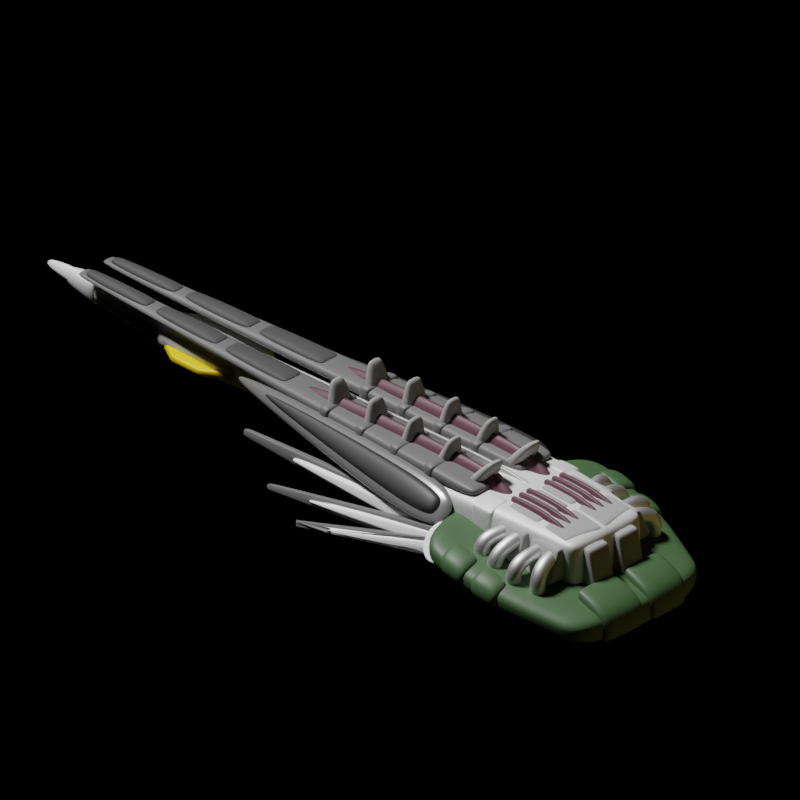 # Source: sunbeam.blend  (saved by Blender 3.0.42; exported with 4.5.12 LTS)
import bpy
from mathutils import Matrix  # noqa: F401  (used for matrix-valued properties, if any)

bpy.ops.wm.read_factory_settings(use_empty=True)
scene = bpy.context.scene
scene.name = 'Scene'

# ---- collections
col_collection = bpy.data.collections.new('Collection'); scene.collection.children.link(col_collection)
col_sunbeam_reference = bpy.data.collections.new('Sunbeam reference'); scene.collection.children.link(col_sunbeam_reference)

# ---- materials (node trees are filled in below, after node groups)
mat_material_009 = bpy.data.materials.new('Material.009')
mat_material_009.alpha_threshold = 0.0
mat_material_009.diffuse_color = (0.1523, 0.1523, 0.1523, 1.0)
mat_material_009.roughness = 0.5
mat_material_009.line_color = (0.0, 0.0, 0.0, 1.0)
mat_material_012 = bpy.data.materials.new('Material.012')
mat_material_012.alpha_threshold = 0.0
mat_material_012.diffuse_color = (0.08353, 0.08353, 0.08353, 1.0)
mat_material_012.roughness = 0.5
mat_material_012.line_color = (0.0, 0.0, 0.0, 1.0)
mat_material = bpy.data.materials.new('Material')
mat_material_002 = bpy.data.materials.new('Material.002')
mat_material_017 = bpy.data.materials.new('Material.017')
mat_material_008 = bpy.data.materials.new('Material.008')
mat_material_011 = bpy.data.materials.new('Material.011')
mat_material_011.alpha_threshold = 0.0
mat_material_011.diffuse_color = (0.2266, 0.2266, 0.2266, 1.0)
mat_material_011.roughness = 0.5
mat_material_011.line_color = (0.0, 0.0, 0.0, 1.0)
mat_material_014 = bpy.data.materials.new('Material.014')
mat_material_014.alpha_threshold = 0.0
mat_material_014.diffuse_color = (0.8, 0.6986, 0.0, 1.0)
mat_material_014.roughness = 0.5
mat_material_014.line_color = (0.0, 0.0, 0.0, 1.0)
mat_material_005 = bpy.data.materials.new('Material.005')
mat_material_006 = bpy.data.materials.new('Material.006')
mat_material_007 = bpy.data.materials.new('Material.007')
mat_material_015 = bpy.data.materials.new('Material.015')
mat_material_015.alpha_threshold = 0.0
mat_material_015.diffuse_color = (0.2668, 0.2668, 0.2668, 1.0)
mat_material_015.roughness = 0.5
mat_material_015.specular_intensity = 0.3584
mat_material_015.line_color = (0.0, 0.0, 0.0, 1.0)
mat_material_016 = bpy.data.materials.new('Material.016')
mat_material_016.alpha_threshold = 0.0
mat_material_016.roughness = 0.5
mat_material_016.line_color = (0.0, 0.0, 0.0, 1.0)
mat_material_013 = bpy.data.materials.new('Material.013')
mat_material_013.alpha_threshold = 0.0
mat_material_013.diffuse_color = (0.2055, 0.3844, 0.1738, 1.0)
mat_material_013.roughness = 0.5
mat_material_013.specular_intensity = 0.323
mat_material_013.line_color = (0.0, 0.0, 0.0, 1.0)

# ---- material node trees
mat_material_009.use_nodes = True; mat_material_009.node_tree.nodes.clear()
_N = mat_material_009.node_tree.nodes; _L = mat_material_009.node_tree.links
n0 = _N.new('ShaderNodeBsdfPrincipled'); n0.name = 'Principled BSDF'; n0.location = (10, 300)
n0.distribution = 'GGX'
n0.subsurface_method = 'RANDOM_WALK_SKIN'
n0.inputs[0].default_value = (0.1473, 0.1473, 0.1473, 1.0)
n0.inputs[3].default_value = 1.45
n0.inputs[27].default_value = (0.0, 0.0, 0.0, 1.0)
n0.inputs[28].default_value = 1.0
n1 = _N.new('ShaderNodeOutputMaterial'); n1.name = 'Material Output'; n1.location = (300, 300)
_L.new(n0.outputs[0], n1.inputs[0])
n1.is_active_output = True
mat_material_012.use_nodes = True; mat_material_012.node_tree.nodes.clear()
_N = mat_material_012.node_tree.nodes; _L = mat_material_012.node_tree.links
n0 = _N.new('ShaderNodeBsdfPrincipled'); n0.name = 'Principled BSDF'; n0.location = (10, 300)
n0.distribution = 'GGX'
n0.subsurface_method = 'RANDOM_WALK_SKIN'
n0.inputs[0].default_value = (0.0578, 0.0578, 0.0578, 1.0)
n0.inputs[2].default_value = 0.6575
n0.inputs[3].default_value = 1.45
n0.inputs[27].default_value = (0.0, 0.0, 0.0, 1.0)
n0.inputs[28].default_value = 1.0
n1 = _N.new('ShaderNodeOutputMaterial'); n1.name = 'Material Output'; n1.location = (300, 300)
_L.new(n0.outputs[0], n1.inputs[0])
n1.is_active_output = True
mat_material.use_nodes = True; mat_material.node_tree.nodes.clear()
_N = mat_material.node_tree.nodes; _L = mat_material.node_tree.links
n0 = _N.new('ShaderNodeBsdfPrincipled'); n0.name = 'Principled BSDF'; n0.location = (10, 300)
n0.distribution = 'GGX'
n0.subsurface_method = 'RANDOM_WALK_SKIN'
n0.inputs[0].default_value = (0.05356, 0.1107, 0.04402, 1.0)
n0.inputs[3].default_value = 1.45
n0.inputs[27].default_value = (0.0, 0.0, 0.0, 1.0)
n0.inputs[28].default_value = 1.0
n1 = _N.new('ShaderNodeOutputMaterial'); n1.name = 'Material Output'; n1.location = (300, 300)
_L.new(n0.outputs[0], n1.inputs[0])
n1.is_active_output = True
mat_material_002.use_nodes = True; mat_material_002.node_tree.nodes.clear()
_N = mat_material_002.node_tree.nodes; _L = mat_material_002.node_tree.links
n0 = _N.new('ShaderNodeBsdfPrincipled'); n0.name = 'Principled BSDF'; n0.location = (10, 300)
n0.distribution = 'GGX'
n0.subsurface_method = 'RANDOM_WALK_SKIN'
n0.inputs[1].default_value = 1.0
n0.inputs[2].default_value = 0.5472
n0.inputs[3].default_value = 1.45
n0.inputs[27].default_value = (0.0, 0.0, 0.0, 1.0)
n0.inputs[28].default_value = 1.0
n1 = _N.new('ShaderNodeOutputMaterial'); n1.name = 'Material Output'; n1.location = (300, 300)
_L.new(n0.outputs[0], n1.inputs[0])
n1.is_active_output = True
mat_material_017.use_nodes = True; mat_material_017.node_tree.nodes.clear()
_N = mat_material_017.node_tree.nodes; _L = mat_material_017.node_tree.links
n0 = _N.new('ShaderNodeBsdfPrincipled'); n0.name = 'Principled BSDF'; n0.location = (10, 300)
n0.distribution = 'GGX'
n0.subsurface_method = 'RANDOM_WALK_SKIN'
n0.inputs[1].default_value = 0.3828
n0.inputs[2].default_value = 0.6094
n0.inputs[3].default_value = 1.45
n0.inputs[13].default_value = 0.0
n0.inputs[27].default_value = (0.0, 0.0, 0.0, 1.0)
n0.inputs[28].default_value = 1.0
n1 = _N.new('ShaderNodeOutputMaterial'); n1.name = 'Material Output'; n1.location = (300, 300)
_L.new(n0.outputs[0], n1.inputs[0])
n1.is_active_output = True
mat_material_008.use_nodes = True; mat_material_008.node_tree.nodes.clear()
_N = mat_material_008.node_tree.nodes; _L = mat_material_008.node_tree.links
n0 = _N.new('ShaderNodeBsdfPrincipled'); n0.name = 'Principled BSDF'; n0.location = (10, 300)
n0.distribution = 'GGX'
n0.subsurface_method = 'RANDOM_WALK_SKIN'
n0.inputs[0].default_value = (0.1574, 0.1574, 0.1574, 1.0)
n0.inputs[2].default_value = 0.2344
n0.inputs[3].default_value = 1.45
n0.inputs[13].default_value = 1.0
n0.inputs[27].default_value = (0.0, 0.0, 0.0, 1.0)
n0.inputs[28].default_value = 1.0
n1 = _N.new('ShaderNodeOutputMaterial'); n1.name = 'Material Output'; n1.location = (300, 300)
_L.new(n0.outputs[0], n1.inputs[0])
n1.is_active_output = True
mat_material_011.use_nodes = True; mat_material_011.node_tree.nodes.clear()
_N = mat_material_011.node_tree.nodes; _L = mat_material_011.node_tree.links
n0 = _N.new('ShaderNodeBsdfPrincipled'); n0.name = 'Principled BSDF'; n0.location = (10, 300)
n0.distribution = 'GGX'
n0.subsurface_method = 'RANDOM_WALK_SKIN'
n0.inputs[0].default_value = (0.03106, 0.03106, 0.03106, 1.0)
n0.inputs[3].default_value = 1.45
n0.inputs[27].default_value = (0.0, 0.0, 0.0, 1.0)
n0.inputs[28].default_value = 1.0
n1 = _N.new('ShaderNodeOutputMaterial'); n1.name = 'Material Output'; n1.location = (300, 300)
_L.new(n0.outputs[0], n1.inputs[0])
n1.is_active_output = True
mat_material_014.use_nodes = True; mat_material_014.node_tree.nodes.clear()
_N = mat_material_014.node_tree.nodes; _L = mat_material_014.node_tree.links
n0 = _N.new('ShaderNodeBsdfPrincipled'); n0.name = 'Principled BSDF'; n0.location = (10, 300)
n0.distribution = 'GGX'
n0.subsurface_method = 'RANDOM_WALK_SKIN'
n0.inputs[0].default_value = (0.8, 0.5688, 0.0, 1.0)
n0.inputs[3].default_value = 1.45
n0.inputs[27].default_value = (0.0, 0.0, 0.0, 1.0)
n0.inputs[28].default_value = 1.0
n1 = _N.new('ShaderNodeOutputMaterial'); n1.name = 'Material Output'; n1.location = (300, 300)
_L.new(n0.outputs[0], n1.inputs[0])
n1.is_active_output = True
mat_material_005.use_nodes = True; mat_material_005.node_tree.nodes.clear()
_N = mat_material_005.node_tree.nodes; _L = mat_material_005.node_tree.links
n0 = _N.new('ShaderNodeBsdfPrincipled'); n0.name = 'Principled BSDF'; n0.location = (10, 300)
n0.distribution = 'GGX'
n0.subsurface_method = 'RANDOM_WALK_SKIN'
n0.inputs[0].default_value = (0.3672, 0.3672, 0.3672, 1.0)
n0.inputs[3].default_value = 1.45
n0.inputs[13].default_value = 0.0
n0.inputs[27].default_value = (0.0, 0.0, 0.0, 1.0)
n0.inputs[28].default_value = 1.0
n1 = _N.new('ShaderNodeOutputMaterial'); n1.name = 'Material Output'; n1.location = (300, 300)
_L.new(n0.outputs[0], n1.inputs[0])
n1.is_active_output = True
mat_material_006.use_nodes = True; mat_material_006.node_tree.nodes.clear()
_N = mat_material_006.node_tree.nodes; _L = mat_material_006.node_tree.links
n0 = _N.new('ShaderNodeBsdfPrincipled'); n0.name = 'Principled BSDF'; n0.location = (10, 300)
n0.distribution = 'GGX'
n0.subsurface_method = 'RANDOM_WALK_SKIN'
n0.inputs[0].default_value = (0.1107, 0.04508, 0.06503, 1.0)
n0.inputs[3].default_value = 1.45
n0.inputs[27].default_value = (0.0, 0.0, 0.0, 1.0)
n0.inputs[28].default_value = 1.0
n1 = _N.new('ShaderNodeOutputMaterial'); n1.name = 'Material Output'; n1.location = (300, 300)
_L.new(n0.outputs[0], n1.inputs[0])
n1.is_active_output = True
mat_material_007.use_nodes = True; mat_material_007.node_tree.nodes.clear()
_N = mat_material_007.node_tree.nodes; _L = mat_material_007.node_tree.links
n0 = _N.new('ShaderNodeBsdfPrincipled'); n0.name = 'Principled BSDF'; n0.location = (10, 300)
n0.distribution = 'GGX'
n0.subsurface_method = 'RANDOM_WALK_SKIN'
n0.inputs[0].default_value = (1.0, 1.0, 1.0, 1.0)
n0.inputs[3].default_value = 1.45
n0.inputs[13].default_value = 0.0
n0.inputs[27].default_value = (0.0, 0.0, 0.0, 1.0)
n0.inputs[28].default_value = 1.0
n1 = _N.new('ShaderNodeOutputMaterial'); n1.name = 'Material Output'; n1.location = (300, 300)
_L.new(n0.outputs[0], n1.inputs[0])
n1.is_active_output = True

# ---- world
world_world = bpy.data.worlds.new('World'); scene.world = world_world
world_world.use_nodes = True; world_world.node_tree.nodes.clear()
_N = world_world.node_tree.nodes; _L = world_world.node_tree.links
n0 = _N.new('ShaderNodeOutputWorld'); n0.name = 'World Output'; n0.location = (300, 300)
n1 = _N.new('ShaderNodeBackground'); n1.name = 'Background'; n1.location = (10, 300)
n1.inputs[0].default_value = (0.0, 0.0, 0.0, 1.0)
_L.new(n1.outputs[0], n0.inputs[0])
n0.is_active_output = True
world_world.color = (0.05088, 0.05088, 0.05088)
world_world.use_sun_shadow = False
world_world.sun_shadow_jitter_overblur = 0.0

# ---- cameras
cam_camera_001 = bpy.data.cameras.new('Camera.001')
cam_camera_001.type = 'ORTHO'
cam_camera_001.clip_end = 100.0
cam_camera_001.lens = 35.0
cam_camera_001.sensor_width = 32.0
cam_camera_001.sensor_height = 18.0
cam_camera_001.ortho_scale = 3.0
cam_camera_001.dof.focus_distance = 0.0
cam_camera_001.dof.aperture_fstop = 128.0

# ---- lights
light_sun = bpy.data.lights.new('Sun', 'SUN')
light_sun.transmission_factor = 0.0
light_sun.angle = 0.1745
light_sun.energy = 4.0
light_sun.shadow_buffer_clip_start = 0.5
light_sun.shadow_soft_size = 1.0
light_sun.shadow_cascade_max_distance = 1000.0
light_sun.cycles.use_multiple_importance_sampling = False
light_sun_001 = bpy.data.lights.new('Sun.001', 'SUN')
light_sun_001.color = (1.0, 0.7819, 0.1966)
light_sun_001.transmission_factor = 0.0
light_sun_001.angle = 1.571
light_sun_001.energy = 0.2
light_sun_001.shadow_soft_size = 0.125

# ---- meshes
me_cube = bpy.data.meshes.new('Cube')
me_cube.from_pydata([(0.02708, -0.2987, -0.428), (0.02708, -0.2987, -0.3632), (0.02694, 1.791, -0.4121), (0.02694, 1.791, -0.3791), (0.2259, -0.2987, -0.428), (0.2259, -0.2987, -0.3632), (0.1019, 1.791, -0.4121), (0.1019, 1.791, -0.3791), (0.03893, -0.4365, -0.4168), (0.03893, -0.4365, -0.3744), (0.2141, -0.4365, -0.3744), (0.2141, -0.4365, -0.4168), (0.02702, 0.6261, -0.421), (0.02702, 0.6261, -0.3702), (0.171, 0.6261, -0.421), (0.171, 0.6261, -0.3702), (0.02699, 1.014, -0.3732), (0.02697, 1.402, -0.3762), (0.125, 1.402, -0.3762), (0.148, 1.014, -0.3732), (0.03729, 1.758, -0.3651), (0.09559, 1.758, -0.3651), (0.04286, 0.6322, -0.3556), (0.1524, 0.6322, -0.3556), (0.04009, 1.02, -0.3586), (0.04007, 1.37, -0.3621), (0.1159, 1.37, -0.3621), (0.1322, 1.02, -0.3586), (0.03731, 1.409, -0.3615), (0.1119, 1.409, -0.3615), (0.04284, 0.9817, -0.3591), (0.1362, 0.9817, -0.3591), (0.03731, 1.408, -0.404), (0.03729, 1.758, -0.4075), (0.09559, 1.758, -0.4075), (0.1362, 0.9814, -0.4016), (0.1524, 0.6319, -0.3981), (0.04286, 0.6319, -0.3981), (0.04284, 0.9814, -0.4016), (0.04009, 1.02, -0.401), (0.04007, 1.37, -0.4046), (0.1119, 1.408, -0.404), (0.1159, 1.37, -0.4046), (0.1322, 1.02, -0.401), (0.02097, 0.161, -0.4448), (0.02097, 0.161, -0.357), (0.02029, 0.2276, -0.4448), (0.02029, 0.2276, -0.357), (0.2062, 0.161, -0.4448), (0.2062, 0.161, -0.357), (0.1995, 0.2276, -0.4448), (0.1995, 0.2276, -0.357), (0.0202, 0.3578, -0.4448), (0.0202, 0.3578, -0.357), (0.01955, 0.4244, -0.4448), (0.01955, 0.4244, -0.357), (0.1974, 0.3578, -0.4448), (0.1974, 0.3578, -0.357), (0.1911, 0.4244, -0.4448), (0.1911, 0.4244, -0.357), (0.02133, -0.03045, -0.4448), (0.02133, -0.03045, -0.357), (0.02061, 0.03618, -0.4448), (0.02061, 0.03618, -0.357), (0.2154, -0.03045, -0.4448), (0.2154, -0.03045, -0.357), (0.2084, 0.03618, -0.4448), (0.2084, 0.03618, -0.357), (0.02133, -0.224, -0.4448), (0.02133, -0.224, -0.357), (0.02057, -0.1574, -0.4448), (0.02057, -0.1574, -0.357), (0.2263, -0.224, -0.4448), (0.2263, -0.224, -0.357), (0.219, -0.1574, -0.4448), (0.219, -0.1574, -0.357)], [], [(12, 13, 16, 17, 3, 2), (2, 3, 7, 6), (14, 15, 5, 4), (5, 1, 9, 10), (12, 14, 4, 0), (15, 13, 1, 5), (11, 10, 9, 8), (4, 5, 10, 11), (1, 0, 8, 9), (0, 4, 11, 8), (19, 16, 13, 15), (2, 6, 14, 12), (6, 7, 18, 19, 15, 14), (0, 1, 13, 12), (7, 3, 17, 18), (18, 17, 16, 19), (31, 23, 22, 30), (21, 29, 28, 20), (26, 27, 24, 25), (35, 38, 37, 36), (34, 33, 32, 41), (42, 40, 39, 43), (25, 24, 39, 40), (23, 31, 35, 36), (31, 30, 38, 35), (29, 21, 34, 41), (22, 23, 36, 37), (26, 25, 40, 42), (20, 28, 32, 33), (27, 26, 42, 43), (30, 22, 37, 38), (24, 27, 43, 39), (21, 20, 33, 34), (28, 29, 41, 32), (44, 45, 47, 46), (46, 47, 51, 50), (50, 51, 49, 48), (48, 49, 45, 44), (46, 50, 48, 44), (51, 47, 45, 49), (52, 53, 55, 54), (54, 55, 59, 58), (58, 59, 57, 56), (56, 57, 53, 52), (54, 58, 56, 52), (59, 55, 53, 57), (60, 61, 63, 62), (62, 63, 67, 66), (66, 67, 65, 64), (64, 65, 61, 60), (62, 66, 64, 60), (67, 63, 61, 65), (68, 69, 71, 70), (70, 71, 75, 74), (74, 75, 73, 72), (72, 73, 69, 68), (70, 74, 72, 68), (75, 71, 69, 73)])
me_cube.polygons.foreach_set('use_smooth', [True] * 58)
me_cube.polygons.foreach_set('material_index', [0, 0, 0, 0, 0, 0, 0, 0, 0, 0, 0, 0, 0, 0, 0, 0, 1, 1, 1, 1, 1, 1, 1, 1, 1, 1, 1, 1, 1, 1, 1, 1, 1, 1, 0, 0, 0, 0, 0, 0, 0, 0, 0, 0, 0, 0, 0, 0, 0, 0, 0, 0, 0, 0, 0, 0, 0, 0])
_uv = me_cube.uv_layers.new(name='UVMap')
_uv.uv.foreach_set('vector', [0.375, 0.1107, 0.625, 0.1107, 0.625, 0.1571, 0.625, 0.2036, 0.625, 0.25, 0.375, 0.25, 0.375, 0.25, 0.625, 0.25, 0.625, 0.5, 0.375, 0.5, 0.375, 0.6393, 0.625, 0.6393, 0.625, 0.75, 0.375, 0.75, 0.625, 0.75, 0.875, 0.75, 0.875, 0.75, 0.625, 0.75, 0.125, 0.6393, 0.375, 0.6393, 0.375, 0.75, 0.125, 0.75, 0.625, 0.6393, 0.875, 0.6393, 0.875, 0.75, 0.625, 0.75, 0.375, 0.75, 0.625, 0.75, 0.625, 1.0, 0.375, 1.0, 0.375, 0.75, 0.625, 0.75, 0.625, 0.75, 0.375, 0.75, 0.625, 0.0, 0.375, 0.0, 0.375, 0.0, 0.625, 0.0, 0.125, 0.75, 0.375, 0.75, 0.375, 0.75, 0.125, 0.75, 0.625, 0.5929, 0.875, 0.5929, 0.875, 0.6393, 0.625, 0.6393, 0.125, 0.5, 0.375, 0.5, 0.375, 0.6393, 0.125, 0.6393, 0.375, 0.5, 0.625, 0.5, 0.625, 0.5464, 0.625, 0.5929, 0.625, 0.6393, 0.375, 0.6393, 0.375, 0.0, 0.625, 0.0, 0.625, 0.1107, 0.375, 0.1107, 0.625, 0.5, 0.875, 0.5, 0.875, 0.5464, 0.625, 0.5464, 0.625, 0.5464, 0.875, 0.5464, 0.875, 0.5929, 0.625, 0.5929, 0.625, 0.5962, 0.625, 0.6393, 0.875, 0.6393, 0.875, 0.5962, 0.625, 0.5033, 0.625, 0.5464, 0.875, 0.5464, 0.875, 0.5033, 0.625, 0.5497, 0.625, 0.5929, 0.875, 0.5929, 0.875, 0.5497, 0.625, 0.5962, 0.875, 0.5962, 0.875, 0.6393, 0.625, 0.6393, 0.625, 0.5033, 0.875, 0.5033, 0.875, 0.5464, 0.625, 0.5464, 0.625, 0.5497, 0.875, 0.5497, 0.875, 0.5929, 0.625, 0.5929, 0.875, 0.5497, 0.875, 0.5929, 0.875, 0.5929, 0.875, 0.5497, 0.625, 0.6393, 0.625, 0.5962, 0.625, 0.5962, 0.625, 0.6393, 0.625, 0.5962, 0.875, 0.5962, 0.875, 0.5962, 0.625, 0.5962, 0.625, 0.5464, 0.625, 0.5033, 0.625, 0.5033, 0.625, 0.5464, 0.875, 0.6393, 0.625, 0.6393, 0.625, 0.6393, 0.875, 0.6393, 0.625, 0.5497, 0.875, 0.5497, 0.875, 0.5497, 0.625, 0.5497, 0.875, 0.5033, 0.875, 0.5464, 0.875, 0.5464, 0.875, 0.5033, 0.625, 0.5929, 0.625, 0.5497, 0.625, 0.5497, 0.625, 0.5929, 0.875, 0.5962, 0.875, 0.6393, 0.875, 0.6393, 0.875, 0.5962, 0.875, 0.5929, 0.625, 0.5929, 0.625, 0.5929, 0.875, 0.5929, 0.625, 0.5033, 0.875, 0.5033, 0.875, 0.5033, 0.625, 0.5033, 0.875, 0.5464, 0.625, 0.5464, 0.625, 0.5464, 0.875, 0.5464, 0.375, 0.0, 0.625, 0.0, 0.625, 0.25, 0.375, 0.25, 0.375, 0.25, 0.625, 0.25, 0.625, 0.5, 0.375, 0.5, 0.375, 0.5, 0.625, 0.5, 0.625, 0.75, 0.375, 0.75, 0.375, 0.75, 0.625, 0.75, 0.625, 1.0, 0.375, 1.0, 0.125, 0.5, 0.375, 0.5, 0.375, 0.75, 0.125, 0.75, 0.625, 0.5, 0.875, 0.5, 0.875, 0.75, 0.625, 0.75, 0.375, 0.0, 0.625, 0.0, 0.625, 0.25, 0.375, 0.25, 0.375, 0.25, 0.625, 0.25, 0.625, 0.5, 0.375, 0.5, 0.375, 0.5, 0.625, 0.5, 0.625, 0.75, 0.375, 0.75, 0.375, 0.75, 0.625, 0.75, 0.625, 1.0, 0.375, 1.0, 0.125, 0.5, 0.375, 0.5, 0.375, 0.75, 0.125, 0.75, 0.625, 0.5, 0.875, 0.5, 0.875, 0.75, 0.625, 0.75, 0.375, 0.0, 0.625, 0.0, 0.625, 0.25, 0.375, 0.25, 0.375, 0.25, 0.625, 0.25, 0.625, 0.5, 0.375, 0.5, 0.375, 0.5, 0.625, 0.5, 0.625, 0.75, 0.375, 0.75, 0.375, 0.75, 0.625, 0.75, 0.625, 1.0, 0.375, 1.0, 0.125, 0.5, 0.375, 0.5, 0.375, 0.75, 0.125, 0.75, 0.625, 0.5, 0.875, 0.5, 0.875, 0.75, 0.625, 0.75, 0.375, 0.0, 0.625, 0.0, 0.625, 0.25, 0.375, 0.25, 0.375, 0.25, 0.625, 0.25, 0.625, 0.5, 0.375, 0.5, 0.375, 0.5, 0.625, 0.5, 0.625, 0.75, 0.375, 0.75, 0.375, 0.75, 0.625, 0.75, 0.625, 1.0, 0.375, 1.0, 0.125, 0.5, 0.375, 0.5, 0.375, 0.75, 0.125, 0.75, 0.625, 0.5, 0.875, 0.5, 0.875, 0.75, 0.625, 0.75])
me_cube.materials.append(mat_material_009)
me_cube.materials.append(mat_material_012)
me_cube.use_remesh_fix_poles = True
me_cube.use_remesh_preserve_attributes = False
me_cube.update()
me_cube_002 = bpy.data.meshes.new('Cube.002')
me_cube_002.from_pydata([(-0.4704, -0.4974, -0.4884), (0.4704, -0.4974, -0.6454), (-0.4704, -0.4974, -0.5693), (0.4704, -0.4974, -0.5693), (0.4704, -0.4974, -0.4884), (-0.4704, -0.4974, -0.6454), (-0.3617, -1.015, -0.7572), (-0.3617, -1.015, -0.6115), (0.3617, -1.015, -0.7572), (0.3617, -1.015, -0.6115), (-0.3617, -1.015, -0.6812), (0.3617, -1.015, -0.6812), (-0.3202, -1.143, -0.703), (-0.4396, -0.3327, -0.5112), (0.4396, -0.3327, -0.5112), (0.3202, -1.143, -0.703), (0.4396, -0.3327, -0.4563), (0.4396, -0.3327, -0.6185), (0.3202, -1.143, -0.648), (0.3202, -1.143, -0.779), (-0.4396, -0.3327, -0.4563), (-0.4396, -0.3327, -0.6185), (-0.3202, -1.143, -0.648), (-0.3202, -1.143, -0.779), (-0.448, -0.7855, -0.5551), (0.448, -0.7855, -0.7064), (-0.448, -0.7855, -0.6304), (-0.448, -0.7855, -0.7064), (0.448, -0.7855, -0.5551), (0.448, -0.7855, -0.6304)], [], [(17, 14, 3, 1), (16, 20, 0, 4), (21, 17, 1, 5), (14, 16, 4, 3), (27, 26, 2, 5), (26, 24, 0, 2), (25, 29, 11, 8), (23, 12, 10, 6), (28, 24, 7, 9), (27, 25, 8, 6), (29, 28, 9, 11), (12, 22, 7, 10), (19, 15, 12, 23), (8, 11, 15, 19), (21, 13, 14, 17), (5, 2, 13, 21), (9, 7, 22, 18), (6, 8, 19, 23), (15, 18, 22, 12), (11, 9, 18, 15), (13, 20, 16, 14), (2, 0, 20, 13), (3, 4, 28, 29), (5, 1, 25, 27), (4, 0, 24, 28), (1, 3, 29, 25), (10, 7, 24, 26), (6, 10, 26, 27)])
me_cube_002.polygons.foreach_set('use_smooth', [True] * 28)
_uv = me_cube_002.uv_layers.new(name='UVMap')
_uv.uv.foreach_set('vector', [0.375, 0.75, 0.5, 0.75, 0.5, 0.8125, 0.375, 0.8125, 0.375, 0.0, 0.625, 0.0, 0.625, 0.0625, 0.375, 0.0625, 0.375, 0.25, 0.625, 0.25, 0.625, 0.3125, 0.375, 0.3125, 0.5, 0.75, 0.625, 0.75, 0.625, 0.8125, 0.5, 0.8125, 0.625, 0.6562, 0.75, 0.6562, 0.75, 0.6875, 0.625, 0.6875, 0.75, 0.6562, 0.875, 0.6562, 0.875, 0.6875, 0.75, 0.6875, 0.375, 0.8437, 0.5, 0.8438, 0.5, 0.875, 0.375, 0.875, 0.625, 0.5, 0.75, 0.5, 0.75, 0.625, 0.625, 0.625, 0.375, 0.09375, 0.625, 0.09375, 0.625, 0.125, 0.375, 0.125, 0.375, 0.3438, 0.625, 0.3438, 0.625, 0.375, 0.375, 0.375, 0.5, 0.8438, 0.625, 0.8438, 0.625, 0.875, 0.5, 0.875, 0.75, 0.5, 0.875, 0.5, 0.875, 0.625, 0.75, 0.625, 0.375, 0.5, 0.5, 0.5, 0.5, 0.75, 0.375, 0.75, 0.375, 0.875, 0.5, 0.875, 0.5, 1.0, 0.375, 1.0, 0.125, 0.5, 0.25, 0.5, 0.25, 0.75, 0.125, 0.75, 0.625, 0.6875, 0.75, 0.6875, 0.75, 0.75, 0.625, 0.75, 0.375, 0.125, 0.625, 0.125, 0.625, 0.25, 0.375, 0.25, 0.375, 0.375, 0.625, 0.375, 0.625, 0.5, 0.375, 0.5, 0.5, 0.5, 0.625, 0.5, 0.625, 0.75, 0.5, 0.75, 0.5, 0.875, 0.625, 0.875, 0.625, 1.0, 0.5, 1.0, 0.25, 0.5, 0.375, 0.5, 0.375, 0.75, 0.25, 0.75, 0.75, 0.6875, 0.875, 0.6875, 0.875, 0.75, 0.75, 0.75, 0.5, 0.8125, 0.625, 0.8125, 0.625, 0.8438, 0.5, 0.8438, 0.375, 0.3125, 0.625, 0.3125, 0.625, 0.3438, 0.375, 0.3438, 0.375, 0.0625, 0.625, 0.0625, 0.625, 0.09375, 0.375, 0.09375, 0.375, 0.8125, 0.5, 0.8125, 0.5, 0.8438, 0.375, 0.8437, 0.75, 0.625, 0.875, 0.625, 0.875, 0.6562, 0.75, 0.6562, 0.625, 0.625, 0.75, 0.625, 0.75, 0.6562, 0.625, 0.6562])
me_cube_002.materials.append(mat_material)
me_cube_002.materials.append(mat_material_002)
me_cube_002.use_remesh_fix_poles = True
me_cube_002.use_remesh_preserve_attributes = False
me_cube_002.update()
me_cube_014 = bpy.data.meshes.new('Cube.014')
me_cube_014.from_pydata([(-0.2006, -0.9458, -0.678), (-0.2006, -0.9458, -0.4159), (-0.2502, -0.4858, -0.678), (-0.2502, -0.4858, -0.3868), (0.2006, -0.9458, -0.678), (0.2006, -0.9458, -0.4159), (0.2502, -0.4858, -0.678), (0.2502, -0.4858, -0.3868), (-0.2502, -0.1545, -0.4216), (-0.2502, -0.1545, -0.678), (0.2502, -0.1545, -0.678), (0.2502, -0.1545, -0.4216), (-0.06419, 0.1171, -0.4216), (-0.06419, 0.1171, -0.678), (0.06419, 0.1171, -0.678), (0.06419, 0.1171, -0.4216), (-0.06419, 0.2887, -0.4216), (-0.06419, 0.2887, -0.678), (0.06419, 0.2887, -0.678), (0.06419, 0.2887, -0.4216), (-0.06419, 0.6117, -0.4408), (-0.06419, 0.6117, -0.5854), (0.06419, 0.6117, -0.5854), (0.06419, 0.6117, -0.4408), (-0.04024, 1.672, -0.4408), (-0.04024, 1.672, -0.5619), (0.04024, 1.672, -0.5619), (0.04024, 1.672, -0.4408), (-0.06419, 1.393, -0.5802), (0.06419, 1.393, -0.5802), (0.06419, 1.393, -0.4408), (-0.06419, 1.393, -0.4408), (0.06419, 0.891, -0.5836), (-0.06419, 0.891, -0.4408), (-0.06419, 0.891, -0.5836), (0.06419, 0.891, -0.4408), (-0.1195, 0.9475, -0.5169), (-0.1195, 1.337, -0.5169), (0.1195, 0.9475, -0.4408), (0.1195, 1.337, -0.4408), (0.1195, 1.337, -0.5169), (-0.1195, 1.337, -0.4408), (0.1195, 0.9475, -0.5169), (-0.1195, 0.9475, -0.4408), (-0.03053, 2.039, -0.4506), (-0.03053, 2.039, -0.5084), (0.03053, 2.039, -0.5084), (0.03053, 2.039, -0.4506), (-0.05629, 1.737, -0.5609), (-0.05629, 1.737, -0.4313), (-0.03301, 1.944, -0.5273), (-0.03301, 1.944, -0.4481), (0.05629, 1.737, -0.5609), (0.05629, 1.737, -0.4313), (0.03301, 1.944, -0.5273), (0.03301, 1.944, -0.4481)], [], [(0, 1, 3, 2), (7, 6, 10, 11), (6, 7, 5, 4), (4, 5, 1, 0), (2, 6, 4, 0), (7, 3, 1, 5), (8, 11, 15, 12), (6, 2, 9, 10), (3, 7, 11, 8), (2, 3, 8, 9), (15, 14, 18, 19), (9, 8, 12, 13), (11, 10, 14, 15), (10, 9, 13, 14), (16, 19, 23, 20), (14, 13, 17, 18), (12, 15, 19, 16), (13, 12, 16, 17), (29, 28, 25, 26), (17, 16, 20, 21), (19, 18, 22, 23), (18, 17, 21, 22), (24, 27, 47, 44), (31, 30, 27, 24), (28, 31, 24, 25), (30, 29, 26, 27), (29, 30, 39, 40), (35, 32, 42, 38), (33, 35, 30, 31), (32, 34, 28, 29), (22, 21, 34, 32), (20, 23, 35, 33), (21, 20, 33, 34), (23, 22, 32, 35), (38, 42, 40, 39), (36, 43, 41, 37), (30, 35, 38, 39), (28, 34, 36, 37), (33, 31, 41, 43), (31, 28, 37, 41), (34, 33, 43, 36), (32, 29, 40, 42), (45, 44, 47, 46), (25, 24, 44, 45), (27, 26, 46, 47), (26, 25, 45, 46), (48, 49, 51, 50), (50, 51, 55, 54), (54, 55, 53, 52), (52, 53, 49, 48), (50, 54, 52, 48), (55, 51, 49, 53)])
me_cube_014.polygons.foreach_set('use_smooth', [True] * 52)
_uv = me_cube_014.uv_layers.new(name='UVMap')
_uv.uv.foreach_set('vector', [0.375, 0.0, 0.625, 0.0, 0.625, 0.25, 0.375, 0.25, 0.625, 0.5, 0.375, 0.5, 0.375, 0.5, 0.625, 0.5, 0.375, 0.5, 0.625, 0.5, 0.625, 0.75, 0.375, 0.75, 0.375, 0.75, 0.625, 0.75, 0.625, 1.0, 0.375, 1.0, 0.125, 0.5, 0.375, 0.5, 0.375, 0.75, 0.125, 0.75, 0.625, 0.5, 0.875, 0.5, 0.875, 0.75, 0.625, 0.75, 0.875, 0.5, 0.625, 0.5, 0.625, 0.5, 0.875, 0.5, 0.375, 0.5, 0.125, 0.5, 0.125, 0.5, 0.375, 0.5, 0.875, 0.5, 0.625, 0.5, 0.625, 0.5, 0.875, 0.5, 0.375, 0.25, 0.625, 0.25, 0.625, 0.25, 0.375, 0.25, 0.625, 0.5, 0.375, 0.5, 0.375, 0.5, 0.625, 0.5, 0.375, 0.25, 0.625, 0.25, 0.625, 0.25, 0.375, 0.25, 0.625, 0.5, 0.375, 0.5, 0.375, 0.5, 0.625, 0.5, 0.375, 0.5, 0.125, 0.5, 0.125, 0.5, 0.375, 0.5, 0.875, 0.5, 0.625, 0.5, 0.625, 0.5, 0.875, 0.5, 0.375, 0.5, 0.125, 0.5, 0.125, 0.5, 0.375, 0.5, 0.875, 0.5, 0.625, 0.5, 0.625, 0.5, 0.875, 0.5, 0.375, 0.25, 0.625, 0.25, 0.625, 0.25, 0.375, 0.25, 0.375, 0.5, 0.125, 0.5, 0.125, 0.5, 0.375, 0.5, 0.375, 0.25, 0.625, 0.25, 0.625, 0.25, 0.375, 0.25, 0.625, 0.5, 0.375, 0.5, 0.375, 0.5, 0.625, 0.5, 0.375, 0.5, 0.125, 0.5, 0.125, 0.5, 0.375, 0.5, 0.875, 0.5, 0.625, 0.5, 0.625, 0.5, 0.875, 0.5, 0.875, 0.5, 0.625, 0.5, 0.625, 0.5, 0.875, 0.5, 0.375, 0.25, 0.625, 0.25, 0.625, 0.25, 0.375, 0.25, 0.625, 0.5, 0.375, 0.5, 0.375, 0.5, 0.625, 0.5, 0.375, 0.5, 0.625, 0.5, 0.625, 0.5, 0.375, 0.5, 0.625, 0.5, 0.375, 0.5, 0.375, 0.5, 0.625, 0.5, 0.875, 0.5, 0.625, 0.5, 0.625, 0.5, 0.875, 0.5, 0.375, 0.5, 0.125, 0.5, 0.125, 0.5, 0.375, 0.5, 0.375, 0.5, 0.125, 0.5, 0.125, 0.5, 0.375, 0.5, 0.875, 0.5, 0.625, 0.5, 0.625, 0.5, 0.875, 0.5, 0.375, 0.25, 0.625, 0.25, 0.625, 0.25, 0.375, 0.25, 0.625, 0.5, 0.375, 0.5, 0.375, 0.5, 0.625, 0.5, 0.625, 0.5, 0.375, 0.5, 0.375, 0.5, 0.625, 0.5, 0.375, 0.25, 0.625, 0.25, 0.625, 0.25, 0.375, 0.25, 0.625, 0.5, 0.625, 0.5, 0.625, 0.5, 0.625, 0.5, 0.125, 0.5, 0.125, 0.5, 0.125, 0.5, 0.125, 0.5, 0.875, 0.5, 0.875, 0.5, 0.875, 0.5, 0.875, 0.5, 0.625, 0.25, 0.375, 0.25, 0.375, 0.25, 0.625, 0.25, 0.375, 0.25, 0.625, 0.25, 0.625, 0.25, 0.375, 0.25, 0.375, 0.5, 0.375, 0.5, 0.375, 0.5, 0.375, 0.5, 0.375, 0.25, 0.625, 0.25, 0.625, 0.5, 0.375, 0.5, 0.375, 0.25, 0.625, 0.25, 0.625, 0.25, 0.375, 0.25, 0.625, 0.5, 0.375, 0.5, 0.375, 0.5, 0.625, 0.5, 0.375, 0.5, 0.125, 0.5, 0.125, 0.5, 0.375, 0.5, 0.375, 0.0, 0.625, 0.0, 0.625, 0.25, 0.375, 0.25, 0.375, 0.25, 0.625, 0.25, 0.625, 0.5, 0.375, 0.5, 0.375, 0.5, 0.625, 0.5, 0.625, 0.75, 0.375, 0.75, 0.375, 0.75, 0.625, 0.75, 0.625, 1.0, 0.375, 1.0, 0.125, 0.5, 0.375, 0.5, 0.375, 0.75, 0.125, 0.75, 0.625, 0.5, 0.875, 0.5, 0.875, 0.75, 0.625, 0.75])
me_cube_014.materials.append(mat_material_017)
me_cube_014.use_remesh_fix_poles = True
me_cube_014.use_remesh_preserve_attributes = False
me_cube_014.update()
me_cube_017 = bpy.data.meshes.new('Cube.017')
me_cube_017.from_pydata([(0.0482, 0.8924, -0.04137), (0.0482, 0.8924, -0.1053), (0.08656, 0.8924, -0.04137), (0.08656, 0.8924, -0.1053), (0.03288, 0.6585, -0.02792), (0.03288, 0.6585, -0.08773), (0.05748, 0.6585, -0.02792), (0.05748, 0.6585, -0.08773), (0.05748, 0.6585, -0.07701), (0.05748, 0.6585, -0.03864), (0.03288, 0.6585, -0.07701), (0.03288, 0.6585, -0.03864), (-0.08546, -0.4387, -0.03022), (-0.1768, -0.3599, 0.02205), (-0.08546, -0.4387, -0.04053), (-0.1768, -0.3599, -0.06127), (-0.03102, -0.4387, -0.03022), (0.08654, -0.3599, 0.02205), (-0.03102, -0.4387, -0.04053), (0.08654, -0.3599, -0.06127), (-0.03193, -0.3953, -0.0006923), (0.01897, -0.3352, 0.03648), (-0.07298, -0.3953, -0.0006923), (-0.1175, -0.3352, 0.03648), (-0.07298, -0.3953, -0.02364), (-0.1175, -0.3352, -0.04479), (-0.03193, -0.3953, -0.02364), (0.01897, -0.3352, -0.04479), (-0.03193, -0.3953, -0.01586), (0.01897, -0.3352, -0.03022), (0.01897, -0.3352, -0.005318), (-0.03193, -0.3953, -0.03571), (-0.1175, -0.3352, -0.03022), (-0.07298, -0.3953, -0.01586), (-0.07298, -0.3953, -0.03571), (-0.1175, -0.3352, -0.005318)], [], [(16, 18, 14, 12), (0, 1, 3, 2), (3, 1, 15, 19), (13, 15, 1, 0), (2, 3, 19, 17), (11, 9, 6, 4), (7, 5, 25, 27), (10, 32, 25, 5), (31, 34, 22, 20), (4, 6, 21, 23), (8, 10, 5, 7), (35, 11, 4, 23), (29, 8, 7, 27), (9, 30, 21, 6), (31, 28, 33, 34), (9, 8, 29, 30), (35, 32, 10, 11), (11, 10, 8, 9), (21, 30, 31, 20), (25, 32, 33, 24), (35, 23, 22, 34), (33, 28, 26, 24), (12, 14, 15, 13), (18, 16, 17, 19), (13, 17, 16, 12), (19, 15, 14, 18), (23, 21, 20, 22), (27, 25, 24, 26), (28, 31, 30, 29), (34, 33, 32, 35), (0, 2, 17, 13), (26, 28, 29, 27)])
me_cube_017.polygons.foreach_set('use_smooth', [True] * 32)
me_cube_017.polygons.foreach_set('material_index', [0, 0, 0, 0, 0, 1, 1, 1, 1, 1, 1, 1, 1, 1, 1, 1, 1, 1, 1, 1, 1, 1, 0, 0, 0, 0, 1, 1, 1, 1, 0, 1])
_uv = me_cube_017.uv_layers.new(name='UVMap')
_uv.uv.foreach_set('vector', [0.4078, 0.7579, 0.5922, 0.7579, 0.5922, 0.9921, 0.4078, 0.9921, 0.375, 0.25, 0.625, 0.25, 0.625, 0.5, 0.375, 0.5, 0.625, 0.5, 0.875, 0.5, 0.875, 0.749, 0.625, 0.749, 0.375, 0.001035, 0.625, 0.001035, 0.625, 0.25, 0.375, 0.25, 0.375, 0.5, 0.625, 0.5, 0.625, 0.749, 0.375, 0.749, 0.375, 0.25, 0.375, 0.5, 0.375, 0.5, 0.375, 0.25, 0.625, 0.5, 0.875, 0.5, 0.9155, 0.8079, 0.6317, 0.7474, 0.625, 0.25, 0.6366, -0.05794, 0.6366, -0.05794, 0.625, 0.25, 0.3956, 0.7603, 0.3956, 1.03, 0.3683, 1.03, 0.3683, 0.7603, 0.125, 0.5, 0.375, 0.5, 0.3683, 0.7474, 0.08453, 0.8079, 0.625, 0.5, 0.625, 0.25, 0.625, 0.25, 0.625, 0.5, 0.3634, -0.05794, 0.375, 0.25, 0.375, 0.25, 0.3634, -0.05793, 0.6317, 0.7474, 0.625, 0.5, 0.625, 0.5, 0.6317, 0.7474, 0.375, 0.5, 0.3683, 0.7474, 0.3683, 0.7474, 0.375, 0.5, 0.3956, 0.7603, 0.6044, 0.7603, 0.6044, 1.03, 0.3956, 1.03, 0.375, 0.5, 0.625, 0.5, 0.6317, 0.7474, 0.3683, 0.7474, 0.3634, -0.05794, 0.6366, -0.05794, 0.625, 0.25, 0.375, 0.25, 0.375, 0.25, 0.625, 0.25, 0.625, 0.5, 0.375, 0.5, 0.3683, 0.7474, 0.3683, 0.7474, 0.3956, 0.7603, 0.3683, 0.7603, 0.6317, 1.042, 0.633, 1.04, 0.6317, 1.03, 0.6317, 1.03, 0.3683, 1.042, 0.3683, 1.042, 0.3683, 1.03, 0.3683, 1.03, 0.6044, 1.03, 0.6044, 0.7603, 0.6317, 0.7603, 0.6317, 1.03, 0.4078, 0.9921, 0.5922, 0.9921, 0.625, 1.0, 0.3765, 1.0, 0.5922, 0.7579, 0.4078, 0.7579, 0.375, 0.749, 0.625, 0.749, 0.375, 0.9988, 0.375, 0.75, 0.4078, 0.7579, 0.4078, 0.9921, 0.625, 0.75, 0.625, 0.9988, 0.5922, 0.9921, 0.5922, 0.7579, 0.3683, 1.04, 0.3683, 0.7487, 0.3683, 0.7603, 0.3683, 1.03, 0.6317, 0.7487, 0.6317, 1.04, 0.6317, 1.03, 0.6317, 0.7603, 0.6044, 0.7603, 0.3956, 0.7603, 0.3683, 0.7474, 0.6317, 0.7474, 0.3956, 1.03, 0.6044, 1.03, 0.6317, 1.042, 0.3699, 1.042, 0.125, 0.5, 0.375, 0.5, 0.375, 0.749, 0.125, 0.749, 0.6317, 0.7603, 0.6044, 0.7603, 0.6317, 0.7474, 0.6317, 0.7474])
me_cube_017.materials.append(mat_material_008)
me_cube_017.materials.append(mat_material_011)
me_cube_017.use_remesh_fix_poles = True
me_cube_017.use_remesh_preserve_attributes = False
me_cube_017.update()
me_cube_023 = bpy.data.meshes.new('Cube.023')
me_cube_023.from_pydata([(-0.1601, 1.075, -0.5278), (-0.1601, 1.075, -0.4902), (-0.1601, 1.226, -0.5278), (-0.1601, 1.226, -0.4902), (-0.07545, 0.9352, -0.5342), (-0.07545, 0.9352, -0.4838), (-0.07545, 1.366, -0.5342), (-0.07545, 1.366, -0.4838)], [], [(0, 1, 3, 2), (2, 3, 7, 6), (6, 7, 5, 4), (4, 5, 1, 0), (2, 6, 4, 0), (7, 3, 1, 5)])
me_cube_023.polygons.foreach_set('use_smooth', [True] * 6)
_uv = me_cube_023.uv_layers.new(name='UVMap')
_uv.uv.foreach_set('vector', [0.375, 0.0, 0.625, 0.0, 0.625, 0.25, 0.375, 0.25, 0.375, 0.25, 0.625, 0.25, 0.625, 0.5, 0.375, 0.5, 0.375, 0.5, 0.625, 0.5, 0.625, 0.75, 0.375, 0.75, 0.375, 0.75, 0.625, 0.75, 0.625, 1.0, 0.375, 1.0, 0.125, 0.5, 0.375, 0.5, 0.375, 0.75, 0.125, 0.75, 0.625, 0.5, 0.875, 0.5, 0.875, 0.75, 0.625, 0.75])
me_cube_023.materials.append(mat_material_014)
me_cube_023.use_remesh_fix_poles = True
me_cube_023.use_remesh_preserve_attributes = False
me_cube_023.update()
me_cube_025 = bpy.data.meshes.new('Cube.025')
me_cube_025.from_pydata([(-0.162, -0.02208, -0.4049), (-0.1334, -0.03045, -0.2768), (-0.162, 0.03465, -0.3961), (-0.1334, 0.003815, -0.2715), (-0.03793, -0.02208, -0.4049), (-0.06651, -0.03045, -0.2768), (-0.03793, 0.03465, -0.3961), (-0.06651, 0.003815, -0.2715), (-0.1654, 0.1662, -0.4005), (-0.1353, 0.1807, -0.273), (-0.1654, 0.2236, -0.4019), (-0.1353, 0.2154, -0.2738), (-0.03447, 0.1662, -0.4005), (-0.06465, 0.1807, -0.273), (-0.03447, 0.2236, -0.4019), (-0.06465, 0.2154, -0.2738), (-0.1742, -0.3873, -0.4141), (-0.14, -0.4562, -0.3058), (-0.1742, -0.3418, -0.3791), (-0.14, -0.4287, -0.2847), (-0.02568, -0.3873, -0.4141), (-0.05991, -0.4562, -0.3058), (-0.02568, -0.3418, -0.3791), (-0.05991, -0.4287, -0.2847), (-0.1595, -0.2101, -0.4071), (-0.1321, -0.2406, -0.2824), (-0.1595, -0.1557, -0.3885), (-0.1321, -0.2077, -0.2712), (-0.0404, -0.2101, -0.4071), (-0.06785, -0.2406, -0.2824), (-0.0404, -0.1557, -0.3885), (-0.06785, -0.2077, -0.2712), (-0.1624, 0.3589, -0.3964), (-0.1336, 0.3885, -0.2716), (-0.1624, 0.4157, -0.4047), (-0.1336, 0.4228, -0.2765), (-0.03753, 0.3589, -0.3964), (-0.0663, 0.3885, -0.2716), (-0.03753, 0.4157, -0.4047), (-0.0663, 0.4228, -0.2765), (-0.1437, -0.3287, -0.4212), (-0.1185, -0.3287, -0.3356), (-0.1437, 0.3287, -0.3871), (-0.1185, 0.3287, -0.3356), (-0.05551, -0.3287, -0.4212), (-0.08065, -0.3287, -0.3356), (-0.05551, 0.3287, -0.3871), (-0.08065, 0.3287, -0.3356), (-0.1242, 0.6062, -0.3759), (-0.1494, 0.6062, -0.4273), (-0.06121, 0.6062, -0.4273), (-0.08634, 0.6062, -0.3759), (-0.1437, -0.45, -0.4385), (-0.1185, -0.45, -0.3529), (-0.08065, -0.45, -0.3529), (-0.05551, -0.45, -0.4385), (-0.1437, -0.5521, -0.4672), (-0.1185, -0.5521, -0.4157), (-0.08065, -0.5521, -0.4157), (-0.05551, -0.5521, -0.4672)], [], [(0, 1, 3, 2), (2, 3, 7, 6), (6, 7, 5, 4), (4, 5, 1, 0), (2, 6, 4, 0), (7, 3, 1, 5), (8, 9, 11, 10), (10, 11, 15, 14), (14, 15, 13, 12), (12, 13, 9, 8), (10, 14, 12, 8), (15, 11, 9, 13), (16, 17, 19, 18), (18, 19, 23, 22), (22, 23, 21, 20), (20, 21, 17, 16), (18, 22, 20, 16), (23, 19, 17, 21), (24, 25, 27, 26), (26, 27, 31, 30), (30, 31, 29, 28), (28, 29, 25, 24), (26, 30, 28, 24), (31, 27, 25, 29), (32, 33, 35, 34), (34, 35, 39, 38), (38, 39, 37, 36), (36, 37, 33, 32), (34, 38, 36, 32), (39, 35, 33, 37), (40, 41, 43, 42), (42, 43, 48, 49), (46, 47, 45, 44), (41, 40, 52, 53), (42, 46, 44, 40), (47, 43, 41, 45), (49, 48, 51, 50), (47, 46, 50, 51), (46, 42, 49, 50), (43, 47, 51, 48), (54, 53, 57, 58), (40, 44, 55, 52), (45, 41, 53, 54), (44, 45, 54, 55), (59, 58, 57, 56), (55, 54, 58, 59), (52, 55, 59, 56), (53, 52, 56, 57)])
me_cube_025.polygons.foreach_set('use_smooth', [True] * 48)
me_cube_025.polygons.foreach_set('material_index', [0, 0, 0, 0, 0, 0, 0, 0, 0, 0, 0, 0, 0, 0, 0, 0, 0, 0, 0, 0, 0, 0, 0, 0, 0, 0, 0, 0, 0, 0, 1, 1, 1, 1, 1, 1, 1, 1, 1, 1, 1, 1, 1, 1, 1, 1, 1, 1])
_uv = me_cube_025.uv_layers.new(name='UVMap')
_uv.uv.foreach_set('vector', [0.375, 0.0, 0.625, 0.0, 0.625, 0.25, 0.375, 0.25, 0.375, 0.25, 0.625, 0.25, 0.625, 0.5, 0.375, 0.5, 0.375, 0.5, 0.625, 0.5, 0.625, 0.75, 0.375, 0.75, 0.375, 0.75, 0.625, 0.75, 0.625, 1.0, 0.375, 1.0, 0.125, 0.5, 0.375, 0.5, 0.375, 0.75, 0.125, 0.75, 0.625, 0.5, 0.875, 0.5, 0.875, 0.75, 0.625, 0.75, 0.375, 0.0, 0.625, 0.0, 0.625, 0.25, 0.375, 0.25, 0.375, 0.25, 0.625, 0.25, 0.625, 0.5, 0.375, 0.5, 0.375, 0.5, 0.625, 0.5, 0.625, 0.75, 0.375, 0.75, 0.375, 0.75, 0.625, 0.75, 0.625, 1.0, 0.375, 1.0, 0.125, 0.5, 0.375, 0.5, 0.375, 0.75, 0.125, 0.75, 0.625, 0.5, 0.875, 0.5, 0.875, 0.75, 0.625, 0.75, 0.375, 0.0, 0.625, 0.0, 0.625, 0.25, 0.375, 0.25, 0.375, 0.25, 0.625, 0.25, 0.625, 0.5, 0.375, 0.5, 0.375, 0.5, 0.625, 0.5, 0.625, 0.75, 0.375, 0.75, 0.375, 0.75, 0.625, 0.75, 0.625, 1.0, 0.375, 1.0, 0.125, 0.5, 0.375, 0.5, 0.375, 0.75, 0.125, 0.75, 0.625, 0.5, 0.875, 0.5, 0.875, 0.75, 0.625, 0.75, 0.375, 0.0, 0.625, 0.0, 0.625, 0.25, 0.375, 0.25, 0.375, 0.25, 0.625, 0.25, 0.625, 0.5, 0.375, 0.5, 0.375, 0.5, 0.625, 0.5, 0.625, 0.75, 0.375, 0.75, 0.375, 0.75, 0.625, 0.75, 0.625, 1.0, 0.375, 1.0, 0.125, 0.5, 0.375, 0.5, 0.375, 0.75, 0.125, 0.75, 0.625, 0.5, 0.875, 0.5, 0.875, 0.75, 0.625, 0.75, 0.375, 0.0, 0.625, 0.0, 0.625, 0.25, 0.375, 0.25, 0.375, 0.25, 0.625, 0.25, 0.625, 0.5, 0.375, 0.5, 0.375, 0.5, 0.625, 0.5, 0.625, 0.75, 0.375, 0.75, 0.375, 0.75, 0.625, 0.75, 0.625, 1.0, 0.375, 1.0, 0.125, 0.5, 0.375, 0.5, 0.375, 0.75, 0.125, 0.75, 0.625, 0.5, 0.875, 0.5, 0.875, 0.75, 0.625, 0.75, 0.375, 0.0, 0.625, 0.0, 0.625, 0.25, 0.375, 0.25, 0.375, 0.25, 0.625, 0.25, 0.625, 0.25, 0.375, 0.25, 0.375, 0.5, 0.625, 0.5, 0.625, 0.75, 0.375, 0.75, 0.625, 0.0, 0.375, 0.0, 0.375, 0.0, 0.625, 0.0, 0.125, 0.5, 0.375, 0.5, 0.375, 0.75, 0.125, 0.75, 0.625, 0.5, 0.875, 0.5, 0.875, 0.75, 0.625, 0.75, 0.375, 0.25, 0.625, 0.25, 0.625, 0.5, 0.375, 0.5, 0.625, 0.5, 0.375, 0.5, 0.375, 0.5, 0.625, 0.5, 0.375, 0.5, 0.125, 0.5, 0.125, 0.5, 0.375, 0.5, 0.875, 0.5, 0.625, 0.5, 0.625, 0.5, 0.875, 0.5, 0.625, 0.75, 0.875, 0.75, 0.875, 0.75, 0.625, 0.75, 0.125, 0.75, 0.375, 0.75, 0.375, 0.75, 0.125, 0.75, 0.625, 0.75, 0.875, 0.75, 0.875, 0.75, 0.625, 0.75, 0.375, 0.75, 0.625, 0.75, 0.625, 0.75, 0.375, 0.75, 0.375, 0.75, 0.625, 0.75, 0.625, 1.0, 0.375, 1.0, 0.375, 0.75, 0.625, 0.75, 0.625, 0.75, 0.375, 0.75, 0.125, 0.75, 0.375, 0.75, 0.375, 0.75, 0.125, 0.75, 0.625, 0.0, 0.375, 0.0, 0.375, 0.0, 0.625, 0.0])
me_cube_025.materials.append(mat_material_005)
me_cube_025.materials.append(mat_material_006)
me_cube_025.use_remesh_fix_poles = True
me_cube_025.use_remesh_preserve_attributes = False
me_cube_025.update()
me_cube_026 = bpy.data.meshes.new('Cube.026')
me_cube_026.from_pydata([(-0.2889, -0.4036, -0.4999), (-0.3078, -0.4036, -0.6224), (-0.2855, 0.7185, -0.5451), (-0.2909, 0.7185, -0.5803), (-0.241, -0.4031, -0.5076), (-0.2599, -0.4031, -0.6301), (-0.2578, 0.7191, -0.5496), (-0.2633, 0.7191, -0.5849), (-0.3613, -0.4095, -0.5358), (-0.3705, -0.427, -0.614), (-0.4348, 0.2955, -0.7149), (-0.4375, 0.2904, -0.7374), (-0.3264, -0.407, -0.541), (-0.3356, -0.4245, -0.6192), (-0.4131, 0.2969, -0.7183), (-0.4158, 0.2918, -0.7408), (-0.3257, -0.4027, -0.5141), (-0.3495, -0.4147, -0.6103), (-0.3906, 0.4901, -0.6467), (-0.3974, 0.4866, -0.6744), (-0.2857, -0.4008, -0.5234), (-0.3094, -0.4129, -0.6196), (-0.3665, 0.4912, -0.652), (-0.3734, 0.4877, -0.6797), (-0.2922, -0.3756, -0.5232), (-0.304, -0.3756, -0.5992), (-0.2921, 0.4344, -0.571), (-0.2894, 0.4344, -0.5536), (-0.366, -0.3855, -0.5582), (-0.3713, -0.3956, -0.6034), (-0.419, 0.1116, -0.6934), (-0.4177, 0.1141, -0.6823), (-0.3341, -0.3525, -0.5402), (-0.3478, -0.3594, -0.5958), (-0.3814, 0.2604, -0.6425), (-0.3781, 0.2621, -0.6288), (-0.3233, -0.3755, -0.5962), (-0.3116, -0.3755, -0.5202), (-0.3115, 0.4346, -0.568), (-0.3088, 0.4346, -0.5506), (-0.3869, -0.3967, -0.6013), (-0.3816, -0.3866, -0.5561), (-0.4347, 0.1105, -0.6913), (-0.4333, 0.113, -0.6802), (-0.365, -0.36, -0.5914), (-0.3513, -0.3531, -0.5358), (-0.3986, 0.2598, -0.6382), (-0.3952, 0.2615, -0.6245), (-0.3833, -0.3411, -0.5475), (-0.3635, -0.3351, -0.569), (-0.3946, -0.3459, -0.5593), (-0.3748, -0.3399, -0.5808), (-0.4047, -0.353, -0.5706), (-0.3849, -0.3469, -0.5921), (-0.4133, -0.362, -0.5811), (-0.3935, -0.3559, -0.6025), (-0.4199, -0.3727, -0.5902), (-0.4001, -0.3666, -0.6117), (-0.4244, -0.3846, -0.5977), (-0.4046, -0.3785, -0.6192), (-0.4266, -0.3972, -0.6033), (-0.4068, -0.3912, -0.6248), (-0.4263, -0.4102, -0.6067), (-0.4065, -0.4041, -0.6282), (-0.4237, -0.4229, -0.6079), (-0.4039, -0.4169, -0.6294), (-0.4188, -0.435, -0.6067), (-0.3989, -0.4289, -0.6282), (-0.4117, -0.4458, -0.6033), (-0.3919, -0.4398, -0.6248), (-0.4028, -0.4551, -0.5977), (-0.383, -0.4491, -0.6192), (-0.3924, -0.4625, -0.5902), (-0.3726, -0.4564, -0.6117), (-0.381, -0.4676, -0.5811), (-0.3611, -0.4615, -0.6025), (-0.3688, -0.4703, -0.5706), (-0.349, -0.4642, -0.5921), (-0.3565, -0.4705, -0.5593), (-0.3367, -0.4644, -0.5808), (-0.3445, -0.4681, -0.5475), (-0.3246, -0.4621, -0.569), (-0.3332, -0.4633, -0.5357), (-0.3133, -0.4573, -0.5572), (-0.323, -0.4563, -0.5244), (-0.3032, -0.4502, -0.5459), (-0.3145, -0.4473, -0.514), (-0.2947, -0.4412, -0.5354), (-0.3079, -0.4366, -0.5048), (-0.288, -0.4305, -0.5263), (-0.3034, -0.4247, -0.4973), (-0.2835, -0.4186, -0.5188), (-0.3012, -0.412, -0.4917), (-0.2814, -0.4059, -0.5132), (-0.3014, -0.3991, -0.4883), (-0.2816, -0.393, -0.5098), (-0.3041, -0.3863, -0.4871), (-0.2843, -0.3803, -0.5086), (-0.309, -0.3743, -0.4883), (-0.2892, -0.3682, -0.5098), (-0.3161, -0.3634, -0.4917), (-0.2963, -0.3573, -0.5132), (-0.325, -0.3541, -0.4973), (-0.3051, -0.3481, -0.5188), (-0.3354, -0.3468, -0.5048), (-0.3155, -0.3407, -0.5263), (-0.3468, -0.3417, -0.514), (-0.327, -0.3356, -0.5354), (-0.359, -0.339, -0.5244), (-0.3391, -0.3329, -0.5459), (-0.3713, -0.3388, -0.5357), (-0.3515, -0.3327, -0.5572)], [], [(44, 47, 45), (2, 3, 7, 6), (6, 7, 5, 4), (4, 5, 1, 0), (2, 6, 4, 0), (7, 3, 1, 5), (40, 43, 41), (10, 11, 15, 14), (14, 15, 13, 12), (12, 13, 9, 8), (10, 14, 12, 8), (15, 11, 9, 13), (36, 39, 37), (18, 19, 23, 22), (22, 23, 21, 20), (20, 21, 17, 16), (18, 22, 20, 16), (23, 19, 17, 21), (25, 26, 38, 36), (1, 25, 24, 0), (3, 26, 25, 1), (2, 27, 26, 3), (0, 24, 27, 2), (34, 35, 47, 46), (9, 29, 28, 8), (11, 30, 29, 9), (10, 31, 30, 11), (8, 28, 31, 10), (31, 28, 41, 43), (17, 33, 32, 16), (19, 34, 33, 17), (18, 35, 34, 19), (16, 32, 35, 18), (28, 29, 40, 41), (35, 32, 45, 47), (26, 27, 39, 38), (29, 30, 42, 40), (32, 33, 44, 45), (27, 24, 37, 39), (30, 31, 43, 42), (33, 34, 46, 44), (24, 25, 36, 37), (44, 46, 47), (40, 42, 43), (36, 38, 39), (15, 13, 9, 29, 40, 12, 28, 41, 8, 43, 31, 10, 42, 14, 30, 11), (48, 49, 51, 50), (50, 51, 53, 52), (52, 53, 55, 54), (54, 55, 57, 56), (56, 57, 59, 58), (58, 59, 61, 60), (60, 61, 63, 62), (62, 63, 65, 64), (64, 65, 67, 66), (66, 67, 69, 68), (68, 69, 71, 70), (70, 71, 73, 72), (72, 73, 75, 74), (74, 75, 77, 76), (76, 77, 79, 78), (78, 79, 81, 80), (80, 81, 83, 82), (82, 83, 85, 84), (84, 85, 87, 86), (86, 87, 89, 88), (88, 89, 91, 90), (90, 91, 93, 92), (92, 93, 95, 94), (94, 95, 97, 96), (96, 97, 99, 98), (98, 99, 101, 100), (100, 101, 103, 102), (102, 103, 105, 104), (104, 105, 107, 106), (106, 107, 109, 108), (51, 49, 111, 109, 107, 105, 103, 101, 99, 97, 95, 93, 91, 89, 87, 85, 83, 81, 79, 77, 75, 73, 71, 69, 67, 65, 63, 61, 59, 57, 55, 53), (108, 109, 111, 110), (110, 111, 49, 48), (48, 50, 52, 54, 56, 58, 60, 62, 64, 66, 68, 70, 72, 74, 76, 78, 80, 82, 84, 86, 88, 90, 92, 94, 96, 98, 100, 102, 104, 106, 108, 110)])
me_cube_026.polygons.foreach_set('use_smooth', [1, 1, 1, 1, 1, 1, 1, 1, 1, 1, 1, 1, 1, 1, 1, 1, 1, 1, 1, 1, 1, 1, 1, 1, 1, 1, 1, 1, 1, 1, 1, 1, 1, 1, 1, 1, 1, 1, 1, 1, 1, 1, 1, 1, 1, 1, 0, 0, 0, 0, 0, 0, 0, 0, 0, 0, 0, 0, 0, 0, 0, 0, 0, 0, 0, 0, 0, 0, 0, 0, 0, 0, 0, 0, 0, 0, 0, 0, 0, 0])
me_cube_026.polygons.foreach_set('material_index', [1, 0, 0, 0, 0, 0, 1, 0, 0, 0, 0, 0, 1, 0, 0, 0, 0, 0, 1, 0, 0, 0, 0, 1, 0, 0, 0, 0, 1, 0, 0, 0, 0, 1, 1, 1, 1, 1, 1, 1, 1, 1, 1, 1, 1, 0, 1, 1, 1, 1, 1, 1, 1, 1, 1, 1, 1, 1, 1, 1, 1, 1, 1, 1, 1, 1, 1, 1, 1, 1, 1, 1, 1, 1, 1, 1, 1, 1, 1, 1])
_uv = me_cube_026.uv_layers.new(name='UVMap')
_uv.uv.foreach_set('vector', [0.625, 0.0, 0.375, 0.25, 0.375, 0.0, 0.375, 0.25, 0.625, 0.25, 0.625, 0.5, 0.375, 0.5, 0.375, 0.5, 0.625, 0.5, 0.625, 0.75, 0.375, 0.75, 0.375, 0.75, 0.625, 0.75, 0.625, 1.0, 0.375, 1.0, 0.125, 0.5, 0.375, 0.5, 0.375, 0.75, 0.125, 0.75, 0.625, 0.5, 0.875, 0.5, 0.875, 0.75, 0.625, 0.75, 0.625, 0.0, 0.375, 0.25, 0.375, 0.0, 0.375, 0.25, 0.625, 0.25, 0.625, 0.5, 0.375, 0.5, 0.375, 0.5, 0.625, 0.5, 0.625, 0.75, 0.375, 0.75, 0.375, 0.75, 0.625, 0.75, 0.625, 1.0, 0.375, 1.0, 0.125, 0.5, 0.375, 0.5, 0.375, 0.75, 0.125, 0.75, 0.625, 0.5, 0.875, 0.5, 0.875, 0.75, 0.625, 0.75, 0.625, 0.0, 0.375, 0.25, 0.375, 0.0, 0.375, 0.25, 0.625, 0.25, 0.625, 0.5, 0.375, 0.5, 0.375, 0.5, 0.625, 0.5, 0.625, 0.75, 0.375, 0.75, 0.375, 0.75, 0.625, 0.75, 0.625, 1.0, 0.375, 1.0, 0.125, 0.5, 0.375, 0.5, 0.375, 0.75, 0.125, 0.75, 0.625, 0.5, 0.875, 0.5, 0.875, 0.75, 0.625, 0.75, 0.625, 0.0, 0.625, 0.25, 0.625, 0.25, 0.625, 0.0, 0.625, 0.0, 0.625, 0.0, 0.375, 0.0, 0.375, 0.0, 0.625, 0.25, 0.625, 0.25, 0.625, 0.0, 0.625, 0.0, 0.375, 0.25, 0.375, 0.25, 0.625, 0.25, 0.625, 0.25, 0.375, 0.0, 0.375, 0.0, 0.375, 0.25, 0.375, 0.25, 0.625, 0.25, 0.375, 0.25, 0.375, 0.25, 0.625, 0.25, 0.625, 0.0, 0.625, 0.0, 0.375, 0.0, 0.375, 0.0, 0.625, 0.25, 0.625, 0.25, 0.625, 0.0, 0.625, 0.0, 0.375, 0.25, 0.375, 0.25, 0.625, 0.25, 0.625, 0.25, 0.375, 0.0, 0.375, 0.0, 0.375, 0.25, 0.375, 0.25, 0.375, 0.25, 0.375, 0.0, 0.375, 0.0, 0.375, 0.25, 0.625, 0.0, 0.625, 0.0, 0.375, 0.0, 0.375, 0.0, 0.625, 0.25, 0.625, 0.25, 0.625, 0.0, 0.625, 0.0, 0.375, 0.25, 0.375, 0.25, 0.625, 0.25, 0.625, 0.25, 0.375, 0.0, 0.375, 0.0, 0.375, 0.25, 0.375, 0.25, 0.375, 0.0, 0.625, 0.0, 0.625, 0.0, 0.375, 0.0, 0.375, 0.25, 0.375, 0.0, 0.375, 0.0, 0.375, 0.25, 0.625, 0.25, 0.375, 0.25, 0.375, 0.25, 0.625, 0.25, 0.625, 0.0, 0.625, 0.25, 0.625, 0.25, 0.625, 0.0, 0.375, 0.0, 0.625, 0.0, 0.625, 0.0, 0.375, 0.0, 0.375, 0.25, 0.375, 0.0, 0.375, 0.0, 0.375, 0.25, 0.625, 0.25, 0.375, 0.25, 0.375, 0.25, 0.625, 0.25, 0.625, 0.0, 0.625, 0.25, 0.625, 0.25, 0.625, 0.0, 0.375, 0.0, 0.625, 0.0, 0.625, 0.0, 0.375, 0.0, 0.625, 0.0, 0.625, 0.25, 0.375, 0.25, 0.625, 0.0, 0.625, 0.25, 0.375, 0.25, 0.625, 0.0, 0.625, 0.25, 0.375, 0.25, 0.625, 0.5, 0.625, 0.75, 0.625, 1.0, 0.625, 0.0, 0.625, 0.0, 0.0, 0.0, 0.375, 0.0, 0.375, 0.0, 0.0, 0.0, 0.375, 0.25, 0.375, 0.25, 0.375, 0.25, 0.0, 0.0, 0.0, 0.0, 0.625, 0.25, 0.625, 0.25, 1.0, 0.5, 1.0, 1.0, 0.9688, 1.0, 0.9688, 0.5, 0.9688, 0.5, 0.9688, 1.0, 0.9375, 1.0, 0.9375, 0.5, 0.9375, 0.5, 0.9375, 1.0, 0.9062, 1.0, 0.9062, 0.5, 0.9062, 0.5, 0.9062, 1.0, 0.875, 1.0, 0.875, 0.5, 0.875, 0.5, 0.875, 1.0, 0.8438, 1.0, 0.8438, 0.5, 0.8438, 0.5, 0.8438, 1.0, 0.8125, 1.0, 0.8125, 0.5, 0.8125, 0.5, 0.8125, 1.0, 0.7812, 1.0, 0.7812, 0.5, 0.7812, 0.5, 0.7812, 1.0, 0.75, 1.0, 0.75, 0.5, 0.75, 0.5, 0.75, 1.0, 0.7188, 1.0, 0.7188, 0.5, 0.7188, 0.5, 0.7188, 1.0, 0.6875, 1.0, 0.6875, 0.5, 0.6875, 0.5, 0.6875, 1.0, 0.6562, 1.0, 0.6562, 0.5, 0.6562, 0.5, 0.6562, 1.0, 0.625, 1.0, 0.625, 0.5, 0.625, 0.5, 0.625, 1.0, 0.5938, 1.0, 0.5938, 0.5, 0.5938, 0.5, 0.5938, 1.0, 0.5625, 1.0, 0.5625, 0.5, 0.5625, 0.5, 0.5625, 1.0, 0.5312, 1.0, 0.5312, 0.5, 0.5312, 0.5, 0.5312, 1.0, 0.5, 1.0, 0.5, 0.5, 0.5, 0.5, 0.5, 1.0, 0.4688, 1.0, 0.4688, 0.5, 0.4688, 0.5, 0.4688, 1.0, 0.4375, 1.0, 0.4375, 0.5, 0.4375, 0.5, 0.4375, 1.0, 0.4062, 1.0, 0.4062, 0.5, 0.4062, 0.5, 0.4062, 1.0, 0.375, 1.0, 0.375, 0.5, 0.375, 0.5, 0.375, 1.0, 0.3438, 1.0, 0.3438, 0.5, 0.3438, 0.5, 0.3438, 1.0, 0.3125, 1.0, 0.3125, 0.5, 0.3125, 0.5, 0.3125, 1.0, 0.2812, 1.0, 0.2812, 0.5, 0.2812, 0.5, 0.2812, 1.0, 0.25, 1.0, 0.25, 0.5, 0.25, 0.5, 0.25, 1.0, 0.2188, 1.0, 0.2188, 0.5, 0.2188, 0.5, 0.2188, 1.0, 0.1875, 1.0, 0.1875, 0.5, 0.1875, 0.5, 0.1875, 1.0, 0.1562, 1.0, 0.1562, 0.5, 0.1562, 0.5, 0.1562, 1.0, 0.125, 1.0, 0.125, 0.5, 0.125, 0.5, 0.125, 1.0, 0.09375, 1.0, 0.09375, 0.5, 0.09375, 0.5, 0.09375, 1.0, 0.0625, 1.0, 0.0625, 0.5, 0.2968, 0.4854, 0.25, 0.49, 0.2032, 0.4854, 0.1582, 0.4717, 0.1167, 0.4496, 0.08029, 0.4197, 0.05045, 0.3833, 0.02827, 0.3418, 0.01461, 0.2968, 0.01, 0.25, 0.01461, 0.2032, 0.02827, 0.1582, 0.05045, 0.1167, 0.08029, 0.08029, 0.1167, 0.05045, 0.1582, 0.02827, 0.2032, 0.01461, 0.25, 0.01, 0.2968, 0.01461, 0.3418, 0.02827, 0.3833, 0.05045, 0.4197, 0.08029, 0.4496, 0.1167, 0.4717, 0.1582, 0.4854, 0.2032, 0.49, 0.25, 0.4854, 0.2968, 0.4717, 0.3418, 0.4496, 0.3833, 0.4197, 0.4197, 0.3833, 0.4496, 0.3418, 0.4717, 0.0625, 0.5, 0.0625, 1.0, 0.03125, 1.0, 0.03125, 0.5, 0.03125, 0.5, 0.03125, 1.0, 0.0, 1.0, 0.0, 0.5, 0.75, 0.49, 0.7968, 0.4854, 0.8418, 0.4717, 0.8833, 0.4496, 0.9197, 0.4197, 0.9496, 0.3833, 0.9717, 0.3418, 0.9854, 0.2968, 0.99, 0.25, 0.9854, 0.2032, 0.9717, 0.1582, 0.9496, 0.1167, 0.9197, 0.08029, 0.8833, 0.05045, 0.8418, 0.02827, 0.7968, 0.01461, 0.75, 0.01, 0.7032, 0.01461, 0.6582, 0.02827, 0.6167, 0.05045, 0.5803, 0.08029, 0.5504, 0.1167, 0.5283, 0.1582, 0.5146, 0.2032, 0.51, 0.25, 0.5146, 0.2968, 0.5283, 0.3418, 0.5504, 0.3833, 0.5803, 0.4197, 0.6167, 0.4496, 0.6582, 0.4717, 0.7032, 0.4854])
me_cube_026.materials.append(mat_material_009)
me_cube_026.materials.append(mat_material_007)
me_cube_026.use_remesh_fix_poles = True
me_cube_026.use_remesh_preserve_attributes = False
me_cube_026.update()
me_cube_027 = bpy.data.meshes.new('Cube.027')
me_cube_027.from_pydata([(-0.1814, -0.7399, -0.5833), (-0.1814, -0.7399, -0.404), (-0.1814, -0.5606, -0.5773), (-0.1814, -0.5606, -0.3981), (0.001796, -0.7399, -0.5711), (0.001796, -0.7399, -0.3918), (0.001796, -0.5606, -0.5652), (0.001796, -0.5606, -0.3859), (-0.1814, -0.8899, -0.598), (-0.1814, -0.8899, -0.4187), (-0.1814, -0.7535, -0.5865), (-0.1814, -0.7535, -0.4073), (0.001796, -0.9212, -0.5967), (0.001796, -0.9212, -0.4174), (0.001796, -0.7535, -0.5744), (0.001796, -0.7535, -0.3951), (-0.296, -0.7334, -0.5776), (-0.2394, -0.7334, -0.4323), (-0.296, -0.5818, -0.5776), (-0.2394, -0.5818, -0.4323), (-0.2, -0.7334, -0.5776), (-0.1435, -0.7334, -0.4323), (-0.2, -0.5818, -0.5776), (-0.1435, -0.5818, -0.4323), (-0.2782, -0.893, -0.5887), (-0.2216, -0.893, -0.4435), (-0.2782, -0.7414, -0.5887), (-0.2216, -0.7414, -0.4435), (-0.1822, -0.893, -0.5887), (-0.1257, -0.893, -0.4435), (-0.1822, -0.7414, -0.5887), (-0.1257, -0.7414, -0.4435), (-0.1363, -1.016, -0.6946), (-0.1363, -0.9687, -0.4514), (-0.1363, -0.9009, -0.6946), (-0.1363, -0.8538, -0.4514), (-0.02132, -1.016, -0.6946), (-0.02132, -0.9687, -0.4514), (-0.02132, -0.9009, -0.6946), (-0.02132, -0.8538, -0.4514), (-0.2476, -0.5541, -0.524), (-0.2423, -0.5541, -0.4129), (-0.2476, -0.4435, -0.524), (-0.2423, -0.4435, -0.4129), (-0.1398, -0.5541, -0.5074), (-0.1398, -0.5541, -0.3905), (-0.1398, -0.4435, -0.5074), (-0.1398, -0.4435, -0.3905)], [], [(0, 1, 3, 2), (2, 3, 7, 6), (6, 7, 5, 4), (4, 5, 1, 0), (2, 6, 4, 0), (7, 3, 1, 5), (8, 9, 11, 10), (10, 11, 15, 14), (14, 15, 13, 12), (12, 13, 9, 8), (10, 14, 12, 8), (15, 11, 9, 13), (16, 17, 19, 18), (18, 19, 23, 22), (22, 23, 21, 20), (20, 21, 17, 16), (18, 22, 20, 16), (23, 19, 17, 21), (24, 25, 27, 26), (26, 27, 31, 30), (30, 31, 29, 28), (28, 29, 25, 24), (26, 30, 28, 24), (31, 27, 25, 29), (32, 33, 35, 34), (34, 35, 39, 38), (38, 39, 37, 36), (36, 37, 33, 32), (34, 38, 36, 32), (39, 35, 33, 37), (40, 41, 43, 42), (42, 43, 47, 46), (46, 47, 45, 44), (44, 45, 41, 40), (42, 46, 44, 40), (47, 43, 41, 45)])
me_cube_027.polygons.foreach_set('use_smooth', [1, 1, 1, 1, 1, 1, 1, 1, 1, 1, 1, 1, 1, 1, 1, 1, 1, 1, 1, 1, 1, 1, 1, 1, 1, 1, 1, 1, 1, 1, 0, 0, 0, 0, 0, 0])
me_cube_027.polygons.foreach_set('material_index', [0, 0, 0, 0, 0, 0, 0, 0, 0, 0, 0, 0, 0, 0, 0, 0, 0, 0, 0, 0, 0, 0, 0, 0, 0, 0, 0, 0, 0, 0, 1, 1, 1, 1, 1, 1])
_uv = me_cube_027.uv_layers.new(name='UVMap')
_uv.uv.foreach_set('vector', [0.375, 0.0, 0.625, 0.0, 0.625, 0.25, 0.375, 0.25, 0.375, 0.25, 0.625, 0.25, 0.625, 0.5, 0.375, 0.5, 0.375, 0.5, 0.625, 0.5, 0.625, 0.75, 0.375, 0.75, 0.375, 0.75, 0.625, 0.75, 0.625, 1.0, 0.375, 1.0, 0.125, 0.5, 0.375, 0.5, 0.375, 0.75, 0.125, 0.75, 0.625, 0.5, 0.875, 0.5, 0.875, 0.75, 0.625, 0.75, 0.375, 0.0, 0.625, 0.0, 0.625, 0.25, 0.375, 0.25, 0.375, 0.25, 0.625, 0.25, 0.625, 0.5, 0.375, 0.5, 0.375, 0.5, 0.625, 0.5, 0.625, 0.75, 0.375, 0.75, 0.375, 0.75, 0.625, 0.75, 0.625, 1.0, 0.375, 1.0, 0.125, 0.5, 0.375, 0.5, 0.375, 0.75, 0.125, 0.75, 0.625, 0.5, 0.875, 0.5, 0.875, 0.75, 0.625, 0.75, 0.375, 0.0, 0.625, 0.0, 0.625, 0.25, 0.375, 0.25, 0.375, 0.25, 0.625, 0.25, 0.625, 0.5, 0.375, 0.5, 0.375, 0.5, 0.625, 0.5, 0.625, 0.75, 0.375, 0.75, 0.375, 0.75, 0.625, 0.75, 0.625, 1.0, 0.375, 1.0, 0.125, 0.5, 0.375, 0.5, 0.375, 0.75, 0.125, 0.75, 0.625, 0.5, 0.875, 0.5, 0.875, 0.75, 0.625, 0.75, 0.375, 0.0, 0.625, 0.0, 0.625, 0.25, 0.375, 0.25, 0.375, 0.25, 0.625, 0.25, 0.625, 0.5, 0.375, 0.5, 0.375, 0.5, 0.625, 0.5, 0.625, 0.75, 0.375, 0.75, 0.375, 0.75, 0.625, 0.75, 0.625, 1.0, 0.375, 1.0, 0.125, 0.5, 0.375, 0.5, 0.375, 0.75, 0.125, 0.75, 0.625, 0.5, 0.875, 0.5, 0.875, 0.75, 0.625, 0.75, 0.375, 0.0, 0.625, 0.0, 0.625, 0.25, 0.375, 0.25, 0.375, 0.25, 0.625, 0.25, 0.625, 0.5, 0.375, 0.5, 0.375, 0.5, 0.625, 0.5, 0.625, 0.75, 0.375, 0.75, 0.375, 0.75, 0.625, 0.75, 0.625, 1.0, 0.375, 1.0, 0.125, 0.5, 0.375, 0.5, 0.375, 0.75, 0.125, 0.75, 0.625, 0.5, 0.875, 0.5, 0.875, 0.75, 0.625, 0.75, 0.375, 0.0, 0.625, 0.0, 0.625, 0.25, 0.375, 0.25, 0.375, 0.25, 0.625, 0.25, 0.625, 0.5, 0.375, 0.5, 0.375, 0.5, 0.625, 0.5, 0.625, 0.75, 0.375, 0.75, 0.375, 0.75, 0.625, 0.75, 0.625, 1.0, 0.375, 1.0, 0.125, 0.5, 0.375, 0.5, 0.375, 0.75, 0.125, 0.75, 0.625, 0.5, 0.875, 0.5, 0.875, 0.75, 0.625, 0.75])
me_cube_027.materials.append(mat_material_005)
me_cube_027.materials.append(mat_material_017)
me_cube_027.use_remesh_fix_poles = True
me_cube_027.use_remesh_preserve_attributes = False
me_cube_027.update()
me_cube_028 = bpy.data.meshes.new('Cube.028')
me_cube_028.from_pydata([(-0.1514, -0.7546, -0.4505), (-0.1365, -0.7546, -0.3816), (-0.1514, -0.552, -0.4505), (-0.1365, -0.552, -0.3816), (-0.1027, -0.7546, -0.4505), (-0.1176, -0.7546, -0.3816), (-0.1027, -0.552, -0.4505), (-0.1176, -0.552, -0.3816), (-0.1514, -0.8613, -0.495), (-0.1365, -0.8613, -0.4261), (-0.1176, -0.8613, -0.4261), (-0.1027, -0.8613, -0.495)], [], [(0, 1, 3, 2), (2, 3, 7, 6), (6, 7, 5, 4), (1, 0, 8, 9), (2, 6, 4, 0), (7, 3, 1, 5), (11, 10, 9, 8), (0, 4, 11, 8), (5, 1, 9, 10), (4, 5, 10, 11)])
me_cube_028.polygons.foreach_set('use_smooth', [True] * 10)
_uv = me_cube_028.uv_layers.new(name='UVMap')
_uv.uv.foreach_set('vector', [0.375, 0.0, 0.625, 0.0, 0.625, 0.25, 0.375, 0.25, 0.375, 0.25, 0.625, 0.25, 0.625, 0.5, 0.375, 0.5, 0.375, 0.5, 0.625, 0.5, 0.625, 0.75, 0.375, 0.75, 0.625, 0.0, 0.375, 0.0, 0.375, 0.0, 0.625, 0.0, 0.125, 0.5, 0.375, 0.5, 0.375, 0.75, 0.125, 0.75, 0.625, 0.5, 0.875, 0.5, 0.875, 0.75, 0.625, 0.75, 0.375, 0.75, 0.625, 0.75, 0.625, 1.0, 0.375, 1.0, 0.125, 0.75, 0.375, 0.75, 0.375, 0.75, 0.125, 0.75, 0.625, 0.75, 0.875, 0.75, 0.875, 0.75, 0.625, 0.75, 0.375, 0.75, 0.625, 0.75, 0.625, 0.75, 0.375, 0.75])
me_cube_028.materials.append(mat_material_006)
me_cube_028.use_remesh_fix_poles = True
me_cube_028.use_remesh_preserve_attributes = False
me_cube_028.update()
me_cube_029 = bpy.data.meshes.new('Cube.029')
me_cube_029.from_pydata([(-0.01658, -0.4268, -0.4117), (-0.005719, -0.4268, -0.3683), (-0.01658, 0.48, -0.4445), (-0.005719, 0.48, -0.4011), (0.01658, -0.4268, -0.4117), (0.005719, -0.4268, -0.3683), (0.01658, 0.48, -0.4445), (0.005719, 0.48, -0.4011), (-0.002893, 1.667, -0.4318), (-0.008386, 1.667, -0.4752), (0.008386, 1.667, -0.4752), (0.002893, 1.667, -0.4318), (-0.01658, -0.5958, -0.4649), (-0.005719, -0.5958, -0.4214), (0.005719, -0.5958, -0.4214), (0.01658, -0.5958, -0.4649)], [], [(0, 1, 3, 2), (3, 7, 11, 8), (6, 7, 5, 4), (5, 1, 13, 14), (2, 6, 4, 0), (7, 3, 1, 5), (9, 8, 11, 10), (2, 3, 8, 9), (7, 6, 10, 11), (6, 2, 9, 10), (15, 14, 13, 12), (4, 5, 14, 15), (1, 0, 12, 13), (0, 4, 15, 12)])
me_cube_029.polygons.foreach_set('use_smooth', [True] * 14)
_uv = me_cube_029.uv_layers.new(name='UVMap')
_uv.uv.foreach_set('vector', [0.375, 0.0, 0.625, 0.0, 0.625, 0.25, 0.375, 0.25, 0.875, 0.5, 0.625, 0.5, 0.625, 0.5, 0.875, 0.5, 0.375, 0.5, 0.625, 0.5, 0.625, 0.75, 0.375, 0.75, 0.625, 0.75, 0.875, 0.75, 0.875, 0.75, 0.625, 0.75, 0.125, 0.5, 0.375, 0.5, 0.375, 0.75, 0.125, 0.75, 0.625, 0.5, 0.875, 0.5, 0.875, 0.75, 0.625, 0.75, 0.375, 0.25, 0.625, 0.25, 0.625, 0.5, 0.375, 0.5, 0.375, 0.25, 0.625, 0.25, 0.625, 0.25, 0.375, 0.25, 0.625, 0.5, 0.375, 0.5, 0.375, 0.5, 0.625, 0.5, 0.375, 0.5, 0.125, 0.5, 0.125, 0.5, 0.375, 0.5, 0.375, 0.75, 0.625, 0.75, 0.625, 1.0, 0.375, 1.0, 0.375, 0.75, 0.625, 0.75, 0.625, 0.75, 0.375, 0.75, 0.625, 0.0, 0.375, 0.0, 0.375, 0.0, 0.625, 0.0, 0.125, 0.75, 0.375, 0.75, 0.375, 0.75, 0.125, 0.75])
me_cube_029.materials.append(mat_material_002)
me_cube_029.use_remesh_fix_poles = True
me_cube_029.use_remesh_preserve_attributes = False
me_cube_029.update()
me_cube_030 = bpy.data.meshes.new('Cube.030')
me_cube_030.from_pydata([(-0.3392, -0.4768, -0.5513), (-0.3218, -0.4768, -0.6358), (-0.3392, -0.6366, -0.5847), (-0.3218, -0.6366, -0.6692), (-0.4834, -0.4768, -0.5454), (-0.4701, -0.4768, -0.6261), (-0.4772, -0.6366, -0.5788), (-0.4701, -0.6366, -0.6595), (-0.3566, -0.6366, -0.5295), (-0.4462, -0.6366, -0.544), (-0.3566, -0.4768, -0.4961), (-0.4332, -0.4768, -0.505), (-0.3377, -0.6447, -0.5808), (-0.3413, -0.6403, -0.658), (-0.3221, -0.8013, -0.6233), (-0.3095, -0.7968, -0.7003), (-0.4914, -0.671, -0.5851), (-0.4739, -0.6672, -0.6583), (-0.4501, -0.8275, -0.643), (-0.4421, -0.8238, -0.7011), (-0.3716, -0.8042, -0.5681), (-0.4116, -0.8171, -0.5792), (-0.3871, -0.6476, -0.5255), (-0.4434, -0.6606, -0.5364), (-0.2243, -1.142, -0.7656), (-0.2243, -1.148, -0.628), (-0.2243, -0.9674, -0.7562), (-0.2243, -0.9674, -0.5681), (-0.01217, -1.156, -0.7612), (-0.01217, -1.163, -0.6238), (-0.01217, -0.9819, -0.7525), (-0.01217, -0.9819, -0.5648), (-0.4772, -0.6283, -0.6301), (-0.4772, -0.6283, -0.5427), (-0.4772, -0.4977, -0.6029), (-0.4772, -0.4977, -0.5155), (-0.3645, -0.6283, -0.597), (-0.3645, -0.6283, -0.5096), (-0.3645, -0.4977, -0.5699), (-0.3645, -0.4977, -0.4825), (-0.4595, -0.7832, -0.671), (-0.4595, -0.7832, -0.5836), (-0.4723, -0.6527, -0.6412), (-0.4723, -0.6527, -0.5538), (-0.3662, -0.7832, -0.638), (-0.3662, -0.7832, -0.5506), (-0.3662, -0.6527, -0.6082), (-0.3662, -0.6527, -0.5208)], [], [(34, 35, 39, 38), (34, 38, 36, 32), (38, 39, 37, 36), (32, 33, 35, 34), (39, 35, 33, 37), (36, 37, 33, 32), (24, 25, 27, 26), (26, 27, 31, 30), (30, 31, 29, 28), (28, 29, 25, 24), (26, 30, 28, 24), (31, 27, 25, 29), (42, 43, 47, 46), (42, 46, 44, 40), (46, 47, 45, 44), (40, 41, 43, 42), (47, 43, 41, 45), (44, 45, 41, 40)])
me_cube_030.polygons.foreach_set('use_smooth', [True] * 18)
_uv = me_cube_030.uv_layers.new(name='UVMap')
_uv.uv.foreach_set('vector', [0.375, 0.0, 0.625, 0.0, 0.625, 0.25, 0.375, 0.25, 0.375, 0.25, 0.625, 0.25, 0.625, 0.5, 0.375, 0.5, 0.375, 0.5, 0.625, 0.5, 0.625, 0.75, 0.375, 0.75, 0.375, 0.75, 0.625, 0.75, 0.625, 1.0, 0.375, 1.0, 0.125, 0.5, 0.375, 0.5, 0.375, 0.75, 0.125, 0.75, 0.625, 0.5, 0.875, 0.5, 0.875, 0.75, 0.625, 0.75, 0.375, 0.0, 0.625, 0.0, 0.625, 0.25, 0.375, 0.25, 0.375, 0.25, 0.625, 0.25, 0.625, 0.5, 0.375, 0.5, 0.375, 0.5, 0.625, 0.5, 0.625, 0.75, 0.375, 0.75, 0.375, 0.75, 0.625, 0.75, 0.625, 1.0, 0.375, 1.0, 0.125, 0.5, 0.375, 0.5, 0.375, 0.75, 0.125, 0.75, 0.625, 0.5, 0.875, 0.5, 0.875, 0.75, 0.625, 0.75, 0.375, 0.0, 0.625, 0.0, 0.625, 0.25, 0.375, 0.25, 0.375, 0.25, 0.625, 0.25, 0.625, 0.5, 0.375, 0.5, 0.375, 0.5, 0.625, 0.5, 0.625, 0.75, 0.375, 0.75, 0.375, 0.75, 0.625, 0.75, 0.625, 1.0, 0.375, 1.0, 0.125, 0.5, 0.375, 0.5, 0.375, 0.75, 0.125, 0.75, 0.625, 0.5, 0.875, 0.5, 0.875, 0.75, 0.625, 0.75])
me_cube_030.materials.append(mat_material)
me_cube_030.use_remesh_fix_poles = True
me_cube_030.use_remesh_preserve_attributes = False
me_cube_030.update()
me_cube_031 = bpy.data.meshes.new('Cube.031')
me_cube_031.from_pydata([(-0.235, -1.058, -0.7521), (-0.235, -1.081, -0.6641), (-0.2075, -0.9405, -0.6769), (-0.2075, -0.9639, -0.589), (-0.04474, -1.095, -0.7517), (-0.04474, -1.118, -0.6591), (-0.04474, -0.9483, -0.6593), (-0.04474, -0.9717, -0.5667), (-0.238, -0.9405, -0.6769), (-0.2656, -1.058, -0.7521), (-0.2656, -1.081, -0.6641), (-0.238, -0.9639, -0.589), (-0.01423, -0.9717, -0.5667), (-0.01423, -0.9483, -0.6593), (-0.01423, -1.095, -0.7517), (-0.01423, -1.118, -0.6591), (-0.4336, -0.9739, -0.6962), (-0.3294, -0.9063, -0.5661), (-0.3817, -0.9157, -0.7679), (-0.2775, -0.8481, -0.6378), (-0.3414, -1.059, -0.6982), (-0.2798, -0.9519, -0.5672), (-0.2895, -1.0, -0.77), (-0.2279, -0.8937, -0.6389), (-0.3975, -0.9011, -0.7676), (-0.4494, -0.9593, -0.6958), (-0.3379, -0.8985, -0.5659), (-0.286, -0.8402, -0.6377), (-0.2194, -0.9015, -0.6391), (-0.2737, -1.015, -0.7703), (-0.3256, -1.073, -0.6985), (-0.2713, -0.9597, -0.5673)], [], [(0, 1, 10, 9), (2, 3, 7, 6), (3, 2, 8, 11), (4, 5, 1, 0), (2, 6, 4, 0), (7, 3, 1, 5), (9, 10, 11, 8), (13, 12, 15, 14), (7, 5, 15, 12), (6, 7, 12, 13), (1, 3, 11, 10), (2, 0, 9, 8), (5, 4, 14, 15), (4, 6, 13, 14), (18, 16, 25, 24), (18, 19, 23, 22), (17, 19, 27, 26), (20, 21, 17, 16), (18, 22, 20, 16), (23, 19, 17, 21), (25, 26, 27, 24), (29, 28, 31, 30), (21, 20, 30, 31), (20, 22, 29, 30), (19, 18, 24, 27), (16, 17, 26, 25), (23, 21, 31, 28), (22, 23, 28, 29)])
me_cube_031.polygons.foreach_set('use_smooth', [True] * 28)
_uv = me_cube_031.uv_layers.new(name='UVMap')
_uv.uv.foreach_set('vector', [0.375, 1.0, 0.625, 1.0, 0.625, 1.0, 0.375, 1.0, 0.375, 0.25, 0.625, 0.25, 0.625, 0.5, 0.375, 0.5, 0.625, 0.25, 0.375, 0.25, 0.375, 0.25, 0.625, 0.25, 0.375, 0.75, 0.625, 0.75, 0.625, 1.0, 0.375, 1.0, 0.125, 0.5, 0.375, 0.5, 0.375, 0.75, 0.125, 0.75, 0.625, 0.5, 0.875, 0.5, 0.875, 0.75, 0.625, 0.75, 0.375, 0.0, 0.625, 0.0, 0.625, 0.25, 0.375, 0.25, 0.375, 0.5, 0.625, 0.5, 0.625, 0.75, 0.375, 0.75, 0.625, 0.5, 0.625, 0.75, 0.625, 0.75, 0.625, 0.5, 0.375, 0.5, 0.625, 0.5, 0.625, 0.5, 0.375, 0.5, 0.875, 0.75, 0.875, 0.5, 0.875, 0.5, 0.875, 0.75, 0.125, 0.5, 0.125, 0.75, 0.125, 0.75, 0.125, 0.5, 0.625, 0.75, 0.375, 0.75, 0.375, 0.75, 0.625, 0.75, 0.375, 0.75, 0.375, 0.5, 0.375, 0.5, 0.375, 0.75, 0.125, 0.5, 0.125, 0.75, 0.125, 0.75, 0.125, 0.5, 0.375, 0.25, 0.625, 0.25, 0.625, 0.5, 0.375, 0.5, 0.875, 0.75, 0.875, 0.5, 0.875, 0.5, 0.875, 0.75, 0.375, 0.75, 0.625, 0.75, 0.625, 1.0, 0.375, 1.0, 0.125, 0.5, 0.375, 0.5, 0.375, 0.75, 0.125, 0.75, 0.625, 0.5, 0.875, 0.5, 0.875, 0.75, 0.625, 0.75, 0.375, 0.0, 0.625, 0.0, 0.625, 0.25, 0.375, 0.25, 0.375, 0.5, 0.625, 0.5, 0.625, 0.75, 0.375, 0.75, 0.625, 0.75, 0.375, 0.75, 0.375, 0.75, 0.625, 0.75, 0.375, 0.75, 0.375, 0.5, 0.375, 0.5, 0.375, 0.75, 0.625, 0.25, 0.375, 0.25, 0.375, 0.25, 0.625, 0.25, 0.375, 1.0, 0.625, 1.0, 0.625, 1.0, 0.375, 1.0, 0.625, 0.5, 0.625, 0.75, 0.625, 0.75, 0.625, 0.5, 0.375, 0.5, 0.625, 0.5, 0.625, 0.5, 0.375, 0.5])
me_cube_031.materials.append(mat_material)
me_cube_031.use_remesh_fix_poles = True
me_cube_031.use_remesh_preserve_attributes = False
me_cube_031.update()
me_cube_004 = bpy.data.meshes.new('Cube.004')
me_cube_004.from_pydata([(-1.255, -0.6939, -0.1661), (-1.255, 0.4134, -0.1661), (-0.1476, 0.4134, -0.1661), (-0.1476, -0.6939, -0.1661), (-1.255, -0.6939, 0.1661), (-1.255, 0.4134, 0.1661), (-0.1476, 0.4134, 0.1661), (-0.1476, -0.6939, 0.1661), (-0.5721, 11.11, -0.06644), (-0.1292, 11.11, -0.06644), (-0.5721, 11.11, 0.06644), (-0.1292, 11.11, 0.06644), (-1.152, -1.185, -0.1353), (-0.2504, -1.185, -0.1353), (-1.152, -1.185, 0.1353), (-0.2504, -1.185, 0.1353)], [], [(4, 5, 1, 0), (2, 1, 8, 9), (6, 7, 3, 2), (0, 3, 13, 12), (0, 1, 2, 3), (7, 6, 5, 4), (10, 11, 9, 8), (6, 2, 9, 11), (5, 6, 11, 10), (1, 5, 10, 8), (15, 14, 12, 13), (7, 4, 14, 15), (3, 7, 15, 13), (4, 0, 12, 14)])
me_cube_004.polygons.foreach_set('use_smooth', [True] * 14)
me_cube_004.materials.append(mat_material_015)
me_cube_004.use_remesh_preserve_volume = False
me_cube_004.use_remesh_preserve_attributes = False
me_cube_004.use_mirror_vertex_groups = False
me_cube_004.update()
me_cube_010 = bpy.data.meshes.new('Cube.010')
me_cube_010.from_pydata([(1.428, -3.467, -0.07425), (1.428, -2.146, 0.08411), (3.428, -2.146, 0.08411), (3.428, -3.467, -0.07425), (1.428, -10.63, 0.5891), (1.428, -9.305, 0.7475), (3.428, -9.305, 0.7475), (3.428, -10.63, 0.5891), (1.428, 1.098, -0.143), (1.428, 2.78, -0.02895), (3.428, 2.78, -0.02895), (3.428, 1.098, -0.143), (1.428, -4.057, 0.7022), (1.428, -2.375, 0.8162), (3.428, -2.375, 0.8162), (3.428, -4.057, 0.7022), (1.428, 7.941, -0.2349), (1.428, 9.786, -0.1535), (3.428, 9.786, -0.1535), (3.428, 7.941, -0.2349), (1.428, 4.263, 0.6921), (1.428, 6.108, 0.7734), (3.428, 6.108, 0.7734), (3.428, 4.263, 0.6921), (1.428, 15.86, -0.4119), (1.428, 17.79, -0.3597), (3.428, 17.79, -0.3597), (3.428, 15.86, -0.4119), (1.428, 13.5, 0.5617), (1.428, 15.44, 0.6138), (3.428, 15.44, 0.6138), (3.428, 13.5, 0.5617), (1.428, 26.01, -0.5803), (1.428, 27.98, -0.5443), (3.428, 27.98, -0.5443), (3.428, 26.01, -0.5803), (1.428, 24.38, 0.4097), (1.428, 26.35, 0.4457), (3.428, 26.35, 0.4457), (3.428, 24.38, 0.4097), (1.428, 35.4, -0.7044), (1.428, 37.4, -0.7043), (3.428, 37.4, -0.7043), (3.428, 35.4, -0.7044), (1.428, 35.4, 0.3004), (1.428, 37.4, 0.3005), (3.428, 37.4, 0.3005), (3.428, 35.4, 0.3004)], [], [(4, 5, 1, 0), (5, 6, 2, 1), (6, 7, 3, 2), (7, 4, 0, 3), (0, 1, 2, 3), (7, 6, 5, 4), (12, 13, 9, 8), (13, 14, 10, 9), (14, 15, 11, 10), (15, 12, 8, 11), (8, 9, 10, 11), (15, 14, 13, 12), (20, 21, 17, 16), (21, 22, 18, 17), (22, 23, 19, 18), (23, 20, 16, 19), (16, 17, 18, 19), (23, 22, 21, 20), (28, 29, 25, 24), (29, 30, 26, 25), (30, 31, 27, 26), (31, 28, 24, 27), (24, 25, 26, 27), (31, 30, 29, 28), (36, 37, 33, 32), (37, 38, 34, 33), (38, 39, 35, 34), (39, 36, 32, 35), (32, 33, 34, 35), (39, 38, 37, 36), (44, 45, 41, 40), (45, 46, 42, 41), (46, 47, 43, 42), (47, 44, 40, 43), (40, 41, 42, 43), (47, 46, 45, 44)])
me_cube_010.materials.append(mat_material_016)
me_cube_010.use_remesh_preserve_volume = False
me_cube_010.use_remesh_preserve_attributes = False
me_cube_010.use_mirror_vertex_groups = False
me_cube_010.update()
me_cube_011 = bpy.data.meshes.new('Cube.011')
me_cube_011.from_pydata([(-3.772, -0.1648, -0.969), (-4.167, 1.761, -0.6022), (-2.206, 2.15, -0.5282), (-1.811, 0.2237, -0.895), (-3.772, -0.539, 0.9957), (-4.167, 1.387, 1.362), (-2.206, 1.775, 1.436), (-1.811, -0.1505, 1.07), (-3.849, 0.1388, -0.5128), (-4.09, 1.311, -0.2895), (-3.849, -0.08892, 0.683), (-4.09, 1.083, 0.9063), (-4.871, 0.1729, -0.6921), (-5.112, 1.268, -0.2181), (-4.871, -0.3106, 0.425), (-5.112, 0.7844, 0.899), (-4.827, 0.06204, -0.9806), (-5.155, 1.554, -0.3347), (-4.827, -0.5969, 0.5416), (-5.155, 0.8953, 1.188), (-6.121, -0.1775, -1.084), (-6.449, 1.315, -0.4384), (-6.121, -0.8364, 0.4379), (-6.449, 0.6558, 1.084), (-6.951, -0.1105, -0.6094), (-7.117, 0.6453, -0.2822), (-6.951, -0.4443, 0.1617), (-7.117, 0.3115, 0.4889), (-5.151, -0.1626, -0.626), (-5.151, -0.492, 0.1351), (-5.798, -0.2823, -0.6778), (-5.798, -0.6118, 0.08328), (-5.025, -0.7361, -0.8743), (-5.025, -1.066, -0.1131), (-5.672, -0.8558, -0.9261), (-5.672, -1.185, -0.165), (-4.895, -0.6462, -1.016), (-4.895, -1.107, 0.04946), (-5.801, -0.8139, -1.089), (-5.801, -1.275, -0.02311), (-4.473, -2.569, -1.849), (-4.473, -3.031, -0.783), (-5.378, -2.737, -1.921), (-5.378, -3.198, -0.8556), (-5.285, 1.464, -0.1929), (-5.285, 0.9373, 1.025), (-6.32, 1.273, -0.2758), (-6.32, 0.7456, 0.942), (-5.347, 1.749, -0.06966), (-5.347, 1.222, 1.148), (-6.382, 1.557, -0.1526), (-6.382, 1.03, 1.065), (-3.188, -0.1605, -0.3625), (-2.394, -0.003211, -0.3326), (-3.188, -0.3121, 0.4332), (-2.394, -0.1548, 0.4631), (-2.904, -0.8612, -0.5438), (-2.15, -0.7509, -0.2672), (-3.16, -1.005, 0.211), (-2.406, -0.8946, 0.4876), (-2.994, -0.8551, -0.7317), (-1.966, -0.7046, -0.3543), (-3.344, -1.051, 0.2981), (-2.316, -0.9007, 0.6755), (-2.81, -1.812, -0.8515), (-1.782, -1.662, -0.4741), (-3.159, -2.008, 0.1784), (-2.132, -1.858, 0.5557), (-3.031, -1.115, -0.5263), (-3.223, -1.223, 0.0387), (-2.93, -1.64, -0.5921), (-3.122, -1.748, -0.02702), (-3.694, -1.212, -0.7697), (-3.886, -1.32, -0.2047), (-3.593, -1.737, -0.8354), (-3.785, -1.845, -0.2704), (-2.565, -2.333, -0.6106), (-1.982, -2.248, -0.3967), (-2.763, -2.444, -0.02694), (-2.18, -2.359, 0.187)], [], [(1, 0, 8, 9), (5, 6, 2, 1), (6, 7, 3, 2), (0, 3, 53, 52), (0, 1, 2, 3), (7, 6, 5, 4), (9, 8, 12, 13), (5, 1, 9, 11), (4, 5, 11, 10), (0, 4, 10, 8), (13, 12, 16, 17), (11, 9, 13, 15), (10, 11, 15, 14), (8, 10, 14, 12), (17, 16, 20, 21), (15, 13, 17, 19), (14, 15, 19, 18), (12, 14, 18, 16), (21, 20, 24, 25), (23, 19, 45, 47), (18, 19, 23, 22), (18, 22, 31, 29), (26, 27, 25, 24), (23, 21, 25, 27), (22, 23, 27, 26), (20, 22, 26, 24), (29, 31, 35, 33), (20, 16, 28, 30), (22, 20, 30, 31), (16, 18, 29, 28), (33, 35, 39, 37), (30, 28, 32, 34), (31, 30, 34, 35), (28, 29, 33, 32), (37, 39, 43, 41), (34, 32, 36, 38), (35, 34, 38, 39), (32, 33, 37, 36), (40, 41, 43, 42), (38, 36, 40, 42), (39, 38, 42, 43), (36, 37, 41, 40), (47, 45, 49, 51), (17, 21, 46, 44), (21, 23, 47, 46), (19, 17, 44, 45), (49, 48, 50, 51), (44, 46, 50, 48), (46, 47, 51, 50), (45, 44, 48, 49), (52, 53, 57, 56), (7, 4, 54, 55), (3, 7, 55, 53), (4, 0, 52, 54), (56, 57, 61, 60), (55, 54, 58, 59), (53, 55, 59, 57), (54, 52, 56, 58), (60, 61, 65, 64), (59, 58, 62, 63), (57, 59, 63, 61), (58, 56, 60, 62), (64, 65, 77, 76), (63, 62, 66, 67), (61, 63, 67, 65), (66, 62, 69, 71), (71, 69, 73, 75), (60, 64, 70, 68), (64, 66, 71, 70), (62, 60, 68, 69), (73, 72, 74, 75), (68, 70, 74, 72), (70, 71, 75, 74), (69, 68, 72, 73), (79, 78, 76, 77), (67, 66, 78, 79), (65, 67, 79, 77), (66, 64, 76, 78)])
me_cube_011.materials.append(mat_material_015)
me_cube_011.use_remesh_preserve_volume = False
me_cube_011.use_remesh_preserve_attributes = False
me_cube_011.use_mirror_vertex_groups = False
me_cube_011.update()
me_cube_012 = bpy.data.meshes.new('Cube.012')
me_cube_012.from_pydata([(-1.0, -1.0, -1.0), (-1.0, 0.0, -1.0), (1.0, 0.0, -1.0), (1.0, -1.0, -1.0), (-1.0, -1.0, 1.0), (-1.0, 0.0, 1.0), (1.0, 0.0, 1.0), (1.0, -1.0, 1.0), (-0.09265, 2.0, -0.09265), (0.09265, 2.0, -0.09265), (-0.09265, 2.0, 0.09265), (0.09265, 2.0, 0.09265), (-0.6032, -1.842, -0.6032), (0.6032, -1.842, -0.6032), (-0.6032, -1.842, 0.6032), (0.6032, -1.842, 0.6032), (-0.5378, -1.842, -0.5378), (0.5378, -1.842, -0.5378), (-0.5378, -1.842, 0.5378), (0.5378, -1.842, 0.5378)], [], [(4, 5, 1, 0), (2, 1, 8, 9), (6, 7, 3, 2), (0, 3, 13, 12), (0, 1, 2, 3), (7, 6, 5, 4), (10, 11, 9, 8), (6, 2, 9, 11), (5, 6, 11, 10), (1, 5, 10, 8), (12, 13, 17, 16), (7, 4, 14, 15), (3, 7, 15, 13), (4, 0, 12, 14), (19, 18, 16, 17), (15, 14, 18, 19), (13, 15, 19, 17), (14, 12, 16, 18)])
me_cube_012.polygons.foreach_set('use_smooth', [True] * 18)
me_cube_012.materials.append(mat_material_013)
me_cube_012.use_remesh_preserve_volume = False
me_cube_012.use_remesh_preserve_attributes = False
me_cube_012.use_mirror_vertex_groups = False
me_cube_012.update()
me_cube_013 = bpy.data.meshes.new('Cube.013')
me_cube_013.from_pydata([(-1.0, -1.087, -0.9884), (-1.0, 1.114, -1.015), (1.0, 1.114, -1.015), (1.0, -1.087, -0.9884), (-1.0, -1.114, 1.015), (-1.0, 1.087, 0.9884), (1.0, 1.087, 0.9884), (1.0, -1.114, 1.015), (-5.0, -1.0, -1.0), (-5.0, 1.0, -1.0), (-3.0, 1.0, -1.0), (-3.0, -1.0, -1.0), (-5.0, -1.0, 1.0), (-5.0, 1.0, 1.0), (-3.0, 1.0, 1.0), (-3.0, -1.0, 1.0), (-9.0, -0.8459, -1.021), (-9.0, 0.7982, -0.973), (-7.0, 0.7982, -0.973), (-7.0, -0.8459, -1.021), (-9.0, -0.7982, 0.973), (-9.0, 0.8459, 1.021), (-7.0, 0.8459, 1.021), (-7.0, -0.7982, 0.973), (3.0, -1.0, -1.0), (3.0, 1.0, -1.0), (5.0, 1.0, -1.0), (5.0, -1.0, -1.0), (3.0, -1.0, 1.0), (3.0, 1.0, 1.0), (5.0, 1.0, 1.0), (5.0, -1.0, 1.0), (7.0, -0.8459, -1.021), (7.0, 0.7982, -0.973), (9.0, 0.7982, -0.973), (9.0, -0.8459, -1.021), (7.0, -0.7982, 0.973), (7.0, 0.8459, 1.021), (9.0, 0.8459, 1.021), (9.0, -0.7982, 0.973)], [], [(4, 5, 1, 0), (5, 6, 2, 1), (6, 7, 3, 2), (7, 4, 0, 3), (0, 1, 2, 3), (7, 6, 5, 4), (12, 13, 9, 8), (13, 14, 10, 9), (14, 15, 11, 10), (15, 12, 8, 11), (8, 9, 10, 11), (15, 14, 13, 12), (20, 21, 17, 16), (21, 22, 18, 17), (22, 23, 19, 18), (23, 20, 16, 19), (16, 17, 18, 19), (23, 22, 21, 20), (28, 29, 25, 24), (29, 30, 26, 25), (30, 31, 27, 26), (31, 28, 24, 27), (24, 25, 26, 27), (31, 30, 29, 28), (36, 37, 33, 32), (37, 38, 34, 33), (38, 39, 35, 34), (39, 36, 32, 35), (32, 33, 34, 35), (39, 38, 37, 36)])
me_cube_013.materials.append(mat_material_015)
me_cube_013.use_remesh_preserve_volume = False
me_cube_013.use_remesh_preserve_attributes = False
me_cube_013.use_mirror_vertex_groups = False
me_cube_013.update()
me_cube_009 = bpy.data.meshes.new('Cube.009')
me_cube_009.from_pydata([(-1.0, -1.0, -1.0), (-1.0, 0.0, -1.0), (1.0, 0.0, -1.0), (1.0, -1.0, -1.0), (-1.0, -1.0, 1.0), (-1.0, 0.0, 1.0), (1.0, 0.0, 1.0), (1.0, -1.0, 1.0), (-0.09265, 2.0, -0.09265), (0.09265, 2.0, -0.09265), (-0.09265, 2.0, 0.09265), (0.09265, 2.0, 0.09265), (-0.6032, -1.842, -0.6032), (0.6032, -1.842, -0.6032), (-0.6032, -1.842, 0.6032), (0.6032, -1.842, 0.6032), (-0.5378, -1.842, -0.5378), (0.5378, -1.842, -0.5378), (-0.5378, -1.842, 0.5378), (0.5378, -1.842, 0.5378)], [], [(4, 5, 1, 0), (2, 1, 8, 9), (6, 7, 3, 2), (0, 3, 13, 12), (0, 1, 2, 3), (7, 6, 5, 4), (10, 11, 9, 8), (6, 2, 9, 11), (5, 6, 11, 10), (1, 5, 10, 8), (12, 13, 17, 16), (7, 4, 14, 15), (3, 7, 15, 13), (4, 0, 12, 14), (19, 18, 16, 17), (15, 14, 18, 19), (13, 15, 19, 17), (14, 12, 16, 18)])
me_cube_009.polygons.foreach_set('use_smooth', [True] * 18)
me_cube_009.materials.append(mat_material_014)
me_cube_009.use_remesh_preserve_volume = False
me_cube_009.use_remesh_preserve_attributes = False
me_cube_009.use_mirror_vertex_groups = False
me_cube_009.update()
me_cube_001 = bpy.data.meshes.new('Cube.001')
me_cube_001.from_pydata([(-1.676, -0.7048, -1.598), (-1.765, 0.2433, -1.671), (-1.312, 0.3506, -0.8371), (-1.223, -0.5975, -0.7636), (-1.927, -0.7177, -1.46), (-2.016, 0.2304, -1.534), (-1.563, 0.3377, -0.6994), (-1.474, -0.6104, -0.6258), (-2.097, 6.64, -1.484), (-2.065, 6.648, -1.426), (-2.114, 6.639, -1.475), (-2.083, 6.647, -1.417), (-1.618, -1.116, -1.475), (-1.249, -1.029, -0.7957), (-1.822, -1.127, -1.363), (-1.453, -1.039, -0.6835)], [], [(4, 5, 1, 0), (2, 1, 8, 9), (6, 7, 3, 2), (0, 3, 13, 12), (0, 1, 2, 3), (7, 6, 5, 4), (10, 11, 9, 8), (6, 2, 9, 11), (5, 6, 11, 10), (1, 5, 10, 8), (15, 14, 12, 13), (7, 4, 14, 15), (3, 7, 15, 13), (4, 0, 12, 14)])
me_cube_001.polygons.foreach_set('use_smooth', [True] * 14)
me_cube_001.materials.append(mat_material_015)
me_cube_001.use_remesh_preserve_volume = False
me_cube_001.use_remesh_preserve_attributes = False
me_cube_001.use_mirror_vertex_groups = False
me_cube_001.update()
me_cube_007 = bpy.data.meshes.new('Cube.007')
me_cube_007.from_pydata([(-1.174, -0.6489, -1.474), (-1.352, 0.2673, -1.676), (-0.9119, 0.5312, -0.8711), (-0.734, -0.385, -0.6682), (-1.423, -0.6659, -1.332), (-1.601, 0.2504, -1.535), (-1.161, 0.5142, -0.7296), (-0.9826, -0.402, -0.5267), (-2.285, 6.569, -2.372), (-2.254, 6.587, -2.316), (-2.302, 6.568, -2.362), (-2.272, 6.586, -2.306), (-1.078, -1.032, -1.296), (-0.7191, -0.8172, -0.64), (-1.28, -1.046, -1.181), (-0.9215, -0.8311, -0.5248)], [], [(4, 5, 1, 0), (2, 1, 8, 9), (6, 7, 3, 2), (0, 3, 13, 12), (0, 1, 2, 3), (7, 6, 5, 4), (10, 11, 9, 8), (6, 2, 9, 11), (5, 6, 11, 10), (1, 5, 10, 8), (15, 14, 12, 13), (7, 4, 14, 15), (3, 7, 15, 13), (4, 0, 12, 14)])
me_cube_007.polygons.foreach_set('use_smooth', [True] * 14)
me_cube_007.materials.append(mat_material_015)
me_cube_007.use_remesh_preserve_volume = False
me_cube_007.use_remesh_preserve_attributes = False
me_cube_007.use_mirror_vertex_groups = False
me_cube_007.update()
me_cube_006 = bpy.data.meshes.new('Cube.006')
me_cube_006.from_pydata([(-1.0, -1.0, -1.0), (-1.341, 1.0, -1.341), (1.341, 1.0, -1.341), (1.0, -1.0, -1.0), (-1.0, -1.0, 1.0), (-1.341, 1.0, 1.341), (1.341, 1.0, 1.341), (1.0, -1.0, 1.0), (-1.341, 2.656, -1.341), (1.341, 2.656, -1.341), (-1.341, 2.656, 1.341), (1.341, 2.656, 1.341), (-0.8341, 3.253, -0.8341), (0.8341, 3.253, -0.8341), (-0.8341, 3.253, 0.8341), (0.8341, 3.253, 0.8341), (-0.8341, 5.253, -0.8341), (0.8341, 5.253, -0.8341), (-0.8341, 5.253, 0.8341), (0.8341, 5.253, 0.8341), (-0.4171, 5.253, -0.4171), (0.4171, 5.253, -0.4171), (-0.4171, 5.253, 0.4171), (0.4171, 5.253, 0.4171), (-0.4171, 9.797, -0.4853), (0.4171, 9.797, -0.4853), (-0.4171, 9.797, 0.3489), (0.4171, 9.797, 0.3489), (-0.5511, 10.4, -0.6193), (0.5511, 10.4, -0.6193), (-0.5511, 10.4, 0.4829), (0.5511, 10.4, 0.4829), (-0.5511, 10.94, -0.6193), (0.5511, 10.94, -0.6193), (-0.5511, 10.94, 0.4829), (0.5511, 10.94, 0.4829), (-0.1629, 15.45, -0.2311), (0.1629, 15.45, -0.2311), (-0.1629, 15.45, 0.09471), (0.1629, 15.45, 0.09471)], [], [(4, 5, 1, 0), (2, 1, 8, 9), (6, 7, 3, 2), (7, 4, 0, 3), (0, 1, 2, 3), (7, 6, 5, 4), (9, 8, 12, 13), (6, 2, 9, 11), (5, 6, 11, 10), (1, 5, 10, 8), (13, 12, 16, 17), (11, 9, 13, 15), (10, 11, 15, 14), (8, 10, 14, 12), (17, 16, 20, 21), (15, 13, 17, 19), (14, 15, 19, 18), (12, 14, 18, 16), (21, 20, 24, 25), (19, 17, 21, 23), (18, 19, 23, 22), (16, 18, 22, 20), (25, 24, 28, 29), (23, 21, 25, 27), (22, 23, 27, 26), (20, 22, 26, 24), (29, 28, 32, 33), (27, 25, 29, 31), (26, 27, 31, 30), (24, 26, 30, 28), (33, 32, 36, 37), (31, 29, 33, 35), (30, 31, 35, 34), (28, 30, 34, 32), (38, 39, 37, 36), (35, 33, 37, 39), (34, 35, 39, 38), (32, 34, 38, 36)])
me_cube_006.materials.append(mat_material_016)
me_cube_006.use_remesh_preserve_volume = False
me_cube_006.use_remesh_preserve_attributes = False
me_cube_006.use_mirror_vertex_groups = False
me_cube_006.update()
me_cube_005 = bpy.data.meshes.new('Cube.005')
me_cube_005.from_pydata([(-1.725, -0.3957, -1.135), (-1.636, 0.5553, -1.135), (-1.189, 0.5136, -0.2915), (-1.278, -0.4374, -0.2915), (-1.976, -0.3722, -1.0), (-1.888, 0.5788, -1.0), (-1.441, 0.5371, -0.1571), (-1.53, -0.4139, -0.1571), (-0.787, 6.338, -0.452), (-0.7559, 6.335, -0.3932), (-0.8045, 6.339, -0.4426), (-0.7734, 6.336, -0.3839), (-1.746, -0.819, -1.044), (-1.382, -0.8529, -0.3574), (-1.951, -0.7998, -0.9346), (-1.588, -0.8338, -0.2479)], [], [(4, 5, 1, 0), (2, 1, 8, 9), (6, 7, 3, 2), (0, 3, 13, 12), (0, 1, 2, 3), (7, 6, 5, 4), (10, 11, 9, 8), (6, 2, 9, 11), (5, 6, 11, 10), (1, 5, 10, 8), (15, 14, 12, 13), (7, 4, 14, 15), (3, 7, 15, 13), (4, 0, 12, 14)])
me_cube_005.polygons.foreach_set('use_smooth', [True] * 14)
me_cube_005.materials.append(mat_material_015)
me_cube_005.use_remesh_preserve_volume = False
me_cube_005.use_remesh_preserve_attributes = False
me_cube_005.use_mirror_vertex_groups = False
me_cube_005.update()

# ---- curves / text
cu_beziercurve = bpy.data.curves.new('BezierCurve', 'CURVE')
cu_beziercurve.dimensions = '3D'
_sp = cu_beziercurve.splines.new('BEZIER'); _sp.bezier_points.add(1)
_sp.bezier_points.foreach_set('co', [0.1939, -0.6285, -0.4712, 0.3225, -0.587, -0.5388])
_sp.bezier_points.foreach_set('handle_left', [0.1263, -0.6455, -0.4712, 0.3328, -0.587, -0.4642])
_sp.bezier_points.foreach_set('handle_right', [0.2616, -0.6114, -0.4712, 0.3122, -0.587, -0.6135])
for _p, _l, _r in zip(_sp.bezier_points, ['ALIGNED', 'ALIGNED'], ['ALIGNED', 'ALIGNED']): _p.handle_left_type = _l; _p.handle_right_type = _r
_sp.order_u = 0
_sp.order_v = 0
_sp = cu_beziercurve.splines.new('BEZIER'); _sp.bezier_points.add(1)
_sp.bezier_points.foreach_set('co', [0.1939, -0.6914, -0.4712, 0.3366, -0.6669, -0.5555])
_sp.bezier_points.foreach_set('handle_left', [0.1243, -0.6966, -0.4712, 0.3366, -0.6744, -0.4896])
_sp.bezier_points.foreach_set('handle_right', [0.2635, -0.6862, -0.4712, 0.3365, -0.6594, -0.6215])
for _p, _l, _r in zip(_sp.bezier_points, ['ALIGNED', 'ALIGNED'], ['ALIGNED', 'ALIGNED']): _p.handle_left_type = _l; _p.handle_right_type = _r
_sp.order_u = 0
_sp.order_v = 0
_sp = cu_beziercurve.splines.new('BEZIER'); _sp.bezier_points.add(1)
_sp.bezier_points.foreach_set('co', [0.1939, -0.7876, -0.4911, 0.3366, -0.7675, -0.5966])
_sp.bezier_points.foreach_set('handle_left', [0.09136, -0.7917, -0.4911, 0.3614, -0.7862, -0.4897])
_sp.bezier_points.foreach_set('handle_right', [0.2965, -0.7836, -0.4911, 0.3117, -0.7488, -0.7034])
for _p, _l, _r in zip(_sp.bezier_points, ['ALIGNED', 'ALIGNED'], ['ALIGNED', 'ALIGNED']): _p.handle_left_type = _l; _p.handle_right_type = _r
_sp.order_u = 0
_sp.order_v = 0
_sp = cu_beziercurve.splines.new('BEZIER'); _sp.bezier_points.add(1)
_sp.bezier_points.foreach_set('co', [0.1939, -0.8504, -0.4911, 0.3002, -0.8607, -0.6329])
_sp.bezier_points.foreach_set('handle_left', [0.09201, -0.8382, -0.4911, 0.3238, -0.8784, -0.5314])
_sp.bezier_points.foreach_set('handle_right', [0.2958, -0.8627, -0.4911, 0.2766, -0.8429, -0.7344])
for _p, _l, _r in zip(_sp.bezier_points, ['ALIGNED', 'ALIGNED'], ['ALIGNED', 'ALIGNED']): _p.handle_left_type = _l; _p.handle_right_type = _r
_sp.order_u = 0
_sp.order_v = 0
cu_beziercurve.materials.append(mat_material_002)
cu_beziercurve.use_path = True
cu_beziercurve.bevel_depth = 0.03
cu_beziercurve.fill_mode = 'FULL'

# ---- objects
ob_empty = bpy.data.objects.new('Empty', None)
ob_cube_002 = bpy.data.objects.new('Cube.002', me_cube)
ob_cube_003 = bpy.data.objects.new('Cube.003', me_cube_002)
ob_cube_004 = bpy.data.objects.new('Cube.004', me_cube_014)
ob_cube_005 = bpy.data.objects.new('Cube.005', me_cube_017)
ob_center = bpy.data.objects.new('Center', None)
ob_cube_006 = bpy.data.objects.new('Cube.006', me_cube_023)
ob_empty_001 = bpy.data.objects.new('Empty.001', None)
ob_cube_015 = bpy.data.objects.new('Cube.015', me_cube_025)
ob_cube_016 = bpy.data.objects.new('Cube.016', me_cube_026)
ob_cube_017 = bpy.data.objects.new('Cube.017', me_cube_027)
ob_cube_018 = bpy.data.objects.new('Cube.018', me_cube_028)
ob_cube_019 = bpy.data.objects.new('Cube.019', me_cube_029)
ob_beziercurve = bpy.data.objects.new('BezierCurve', cu_beziercurve)
ob_cube_020 = bpy.data.objects.new('Cube.020', me_cube_030)
ob_cube_021 = bpy.data.objects.new('Cube.021', me_cube_031)
ob_camera_001 = bpy.data.objects.new('Camera.001', cam_camera_001)
ob_sun = bpy.data.objects.new('Sun', light_sun)
ob_sun_001 = bpy.data.objects.new('Sun.001', light_sun_001)
ob_cube = bpy.data.objects.new('Cube', me_cube_004)
ob_cube_001 = bpy.data.objects.new('Cube.001', me_cube_010)
ob_cube_007 = bpy.data.objects.new('Cube.007', me_cube_011)
ob_cube_008 = bpy.data.objects.new('Cube.008', me_cube_012)
ob_cube_009 = bpy.data.objects.new('Cube.009', me_cube_013)
ob_cube_010 = bpy.data.objects.new('Cube.010', me_cube_009)
ob_cube_011 = bpy.data.objects.new('Cube.011', me_cube_001)
ob_cube_012 = bpy.data.objects.new('Cube.012', me_cube_007)
ob_cube_013 = bpy.data.objects.new('Cube.013', me_cube_006)
ob_cube_014 = bpy.data.objects.new('Cube.014', me_cube_005)

# ---- transforms, parenting, visibility, modifiers, constraints
ob_empty.location = (4.579, 4.751, -4.047)
ob_empty.rotation_euler = (1.047, 7.415e-08, -0.7854)
ob_empty.scale = (0.6024, 0.6024, 0.6024)
ob_empty.empty_display_type = 'IMAGE'
ob_empty.empty_display_size = 5.0
ob_cube_002.location = (0.0, 0.0, 0.0)
_m = ob_cube_002.modifiers.new('Bevel', 'BEVEL')
_m.width = 0.02
_m.width_pct = 0.02
_m = ob_cube_002.modifiers.new('Mirror', 'MIRROR')
_m = ob_cube_002.modifiers.new('Subdivision', 'SUBSURF')
_m.levels = 3
_m.render_levels = 4
ob_cube_003.location = (0.0, 0.0, 0.0)
_m = ob_cube_003.modifiers.new('Subdivision', 'SUBSURF')
_m.levels = 3
_m.render_levels = 4
ob_cube_004.location = (0.0, 0.0, 0.0)
_m = ob_cube_004.modifiers.new('Bevel', 'BEVEL')
_m.width = 0.05
_m.width_pct = 0.05
_m = ob_cube_004.modifiers.new('Subdivision', 'SUBSURF')
_m.levels = 3
_m.render_levels = 4
ob_cube_005.location = (-0.2569, 0.06611, -0.4204)
ob_cube_005.rotation_euler = (0.0, -0.7439, 0.0)
_m = ob_cube_005.modifiers.new('Subdivision', 'SUBSURF')
_m.levels = 3
_m.render_levels = 4
_m = ob_cube_005.modifiers.new('Mirror', 'MIRROR')
_m.mirror_object = ob_center
ob_center.location = (0.0, 0.0, 0.0)
ob_cube_006.location = (0.0, 0.0, 0.0)
_m = ob_cube_006.modifiers.new('Bevel', 'BEVEL')
_m.width = 0.01
_m.width_pct = 0.01
_m = ob_cube_006.modifiers.new('Subdivision', 'SUBSURF')
_m.levels = 3
_m.render_levels = 4
_m = ob_cube_006.modifiers.new('Mirror', 'MIRROR')
ob_empty_001.location = (-0.3173, 0.02886, -0.541)
ob_empty_001.rotation_euler = (-0.2014, -1.152, 0.1727)
ob_empty_001.scale = (0.8562, 0.8562, 0.8562)
ob_cube_015.location = (0.0, 0.0, 0.0)
_m = ob_cube_015.modifiers.new('Mirror', 'MIRROR')
_m = ob_cube_015.modifiers.new('Bevel', 'BEVEL')
_m.width = 0.015
_m.width_pct = 0.015
_m = ob_cube_015.modifiers.new('Subdivision', 'SUBSURF')
_m.levels = 2
_m.render_levels = 3
ob_cube_016.location = (0.0, 0.0, 0.0)
_m = ob_cube_016.modifiers.new('Bevel', 'BEVEL')
_m = ob_cube_016.modifiers.new('Subdivision', 'SUBSURF')
_m.levels = 3
_m.render_levels = 4
_m = ob_cube_016.modifiers.new('Mirror', 'MIRROR')
ob_cube_017.location = (0.0, 0.0, 0.0)
_m = ob_cube_017.modifiers.new('Bevel', 'BEVEL')
_m.width = 0.01
_m.width_pct = 0.01
_m = ob_cube_017.modifiers.new('Subdivision', 'SUBSURF')
_m.levels = 3
_m.render_levels = 4
_m = ob_cube_017.modifiers.new('Mirror', 'MIRROR')
ob_cube_018.location = (0.0, 0.0, 0.0)
_m = ob_cube_018.modifiers.new('Bevel', 'BEVEL')
_m.width = 0.005
_m.width_pct = 0.005
_m = ob_cube_018.modifiers.new('Subdivision', 'SUBSURF')
_m.levels = 3
_m.render_levels = 4
_m = ob_cube_018.modifiers.new('Array', 'ARRAY')
_m.count = 3
_m.use_constant_offset = True
_m.constant_offset_displace = (0.04, 0.0, 0.0013)
_m.use_relative_offset = False
_m = ob_cube_018.modifiers.new('Mirror', 'MIRROR')
ob_cube_019.location = (0.0, 0.0, 0.0)
_m = ob_cube_019.modifiers.new('Bevel', 'BEVEL')
_m.width = 0.001
_m.width_pct = 0.001
_m = ob_cube_019.modifiers.new('Subdivision', 'SUBSURF')
_m.levels = 3
_m.render_levels = 4
ob_beziercurve.location = (0.0, 0.0, 0.0)
_m = ob_beziercurve.modifiers.new('Mirror', 'MIRROR')
ob_cube_020.location = (0.0, 0.0, 0.0)
_m = ob_cube_020.modifiers.new('Bevel', 'BEVEL')
_m.width = 0.02
_m.width_pct = 0.02
_m.angle_limit = 1.314
_m = ob_cube_020.modifiers.new('Subdivision', 'SUBSURF')
_m.levels = 3
_m.render_levels = 4
_m = ob_cube_020.modifiers.new('Mirror', 'MIRROR')
ob_cube_021.location = (0.0, 0.0, 0.0)
ob_cube_021.hide_render = True
_m = ob_cube_021.modifiers.new('Subdivision', 'SUBSURF')
_m.levels = 3
_m.render_levels = 4
_m = ob_cube_021.modifiers.new('Mirror', 'MIRROR')
ob_camera_001.location = (-10.33, -10.16, 8.121)
ob_camera_001.rotation_euler = (1.047, 0.0, -0.7854)
ob_camera_001.scale = (0.9368, 0.9368, 0.9368)
ob_camera_001.lock_rotations_4d = False
ob_camera_001.empty_display_type = 'ARROWS'
ob_camera_001.color = (0.0, 0.0, 0.0, 0.0)
ob_camera_001.display_type = 'WIRE'
ob_camera_001.lineart.crease_threshold = 0.0
ob_sun.location = (0.7973, 7.599, 4.7)
ob_sun.rotation_euler = (-0.4189, -0.1396, 0.2094)
ob_sun.lineart.crease_threshold = 0.0
ob_sun_001.location = (-2.037, -6.729, 3.251)
ob_sun_001.rotation_euler = (2.907, -1.194, -0.6891)
ob_cube.location = (-2.98e-07, -0.2187, -0.3962)
ob_cube.scale = (0.181, 0.181, 0.181)
ob_cube.hide_render = True
ob_cube.lineart.crease_threshold = 0.0
_m = ob_cube.modifiers.new('Bevel', 'BEVEL')
_m.limit_method = 'NONE'
_m.spread = 0.0
_m = ob_cube.modifiers.new('Mirror', 'MIRROR')
ob_cube_001.location = (-2.98e-07, -0.2187, -0.3962)
ob_cube_001.scale = (0.0527, 0.01908, 0.181)
ob_cube_001.lineart.crease_threshold = 0.0
_m = ob_cube_001.modifiers.new('Bevel', 'BEVEL')
_m.limit_method = 'NONE'
_m.spread = 0.0
_m = ob_cube_001.modifiers.new('Mirror', 'MIRROR')
ob_cube_007.location = (-2.98e-07, -0.7618, -0.5592)
ob_cube_007.scale = (0.07621, 0.07621, 0.07621)
ob_cube_007.hide_render = True
ob_cube_007.lineart.crease_threshold = 0.0
_m = ob_cube_007.modifiers.new('Bevel', 'BEVEL')
_m.limit_method = 'NONE'
_m.spread = 0.0
_m = ob_cube_007.modifiers.new('Mirror', 'MIRROR')
ob_cube_008.location = (-2.98e-07, -0.6686, -0.5669)
ob_cube_008.rotation_euler = (0.4297, 9.25e-17, 2.019e-17)
ob_cube_008.scale = (0.518, 0.2606, 0.05636)
ob_cube_008.hide_render = True
ob_cube_008.lineart.crease_threshold = 0.0
_m = ob_cube_008.modifiers.new('Subsurf', 'SUBSURF')
_m.uv_smooth = 'PRESERVE_CORNERS'
_m.quality = 2
_m.levels = 2
_m.show_only_control_edges = False
ob_cube_009.location = (-2.98e-07, -0.707, -0.5912)
ob_cube_009.rotation_euler = (0.1331, 2.947e-17, 1.965e-18)
ob_cube_009.scale = (0.0181, 0.181, 0.181)
ob_cube_009.lineart.crease_threshold = 0.0
_m = ob_cube_009.modifiers.new('Bevel', 'BEVEL')
_m.limit_method = 'NONE'
_m.spread = 0.0
ob_cube_010.location = (-2.98e-07, 1.394, -0.4876)
ob_cube_010.rotation_euler = (0.05377, 1.193e-17, 3.209e-19)
ob_cube_010.scale = (0.181, 0.181, 0.03916)
ob_cube_010.lineart.crease_threshold = 0.0
_m = ob_cube_010.modifiers.new('Subsurf', 'SUBSURF')
_m.uv_smooth = 'PRESERVE_CORNERS'
_m.quality = 2
_m.levels = 2
_m.show_only_control_edges = False
ob_cube_011.location = (-2.98e-07, -0.4589, -0.4206)
ob_cube_011.scale = (0.1558, 0.1558, 0.1558)
ob_cube_011.lineart.crease_threshold = 0.0
_m = ob_cube_011.modifiers.new('Bevel', 'BEVEL')
_m.limit_method = 'NONE'
_m.spread = 0.0
_m = ob_cube_011.modifiers.new('Mirror', 'MIRROR')
ob_cube_012.location = (-2.98e-07, -0.6844, -0.4511)
ob_cube_012.scale = (0.1558, 0.1558, 0.1558)
ob_cube_012.lineart.crease_threshold = 0.0
_m = ob_cube_012.modifiers.new('Bevel', 'BEVEL')
_m.limit_method = 'NONE'
_m.spread = 0.0
_m = ob_cube_012.modifiers.new('Mirror', 'MIRROR')
ob_cube_013.location = (-2.98e-07, -0.7618, -0.573)
ob_cube_013.rotation_euler = (0.04469, 9.919e-18, 2.216e-19)
ob_cube_013.scale = (0.181, 0.181, 0.1186)
ob_cube_013.lineart.crease_threshold = 0.0
_m = ob_cube_013.modifiers.new('Bevel', 'BEVEL')
_m.limit_method = 'NONE'
_m.spread = 0.0
ob_cube_014.location = (-2.98e-07, -0.2187, -0.3962)
ob_cube_014.scale = (0.181, 0.181, 0.181)
ob_cube_014.lineart.crease_threshold = 0.0
_m = ob_cube_014.modifiers.new('Bevel', 'BEVEL')
_m.limit_method = 'NONE'
_m.spread = 0.0
_m = ob_cube_014.modifiers.new('Mirror', 'MIRROR')

# ---- collection membership
scene.collection.objects.link(ob_empty)
scene.collection.objects.link(ob_cube_002)
scene.collection.objects.link(ob_cube_003)
scene.collection.objects.link(ob_cube_004)
scene.collection.objects.link(ob_cube_005)
scene.collection.objects.link(ob_center)
scene.collection.objects.link(ob_cube_006)
scene.collection.objects.link(ob_empty_001)
scene.collection.objects.link(ob_cube_015)
scene.collection.objects.link(ob_cube_016)
scene.collection.objects.link(ob_cube_017)
scene.collection.objects.link(ob_cube_018)
scene.collection.objects.link(ob_cube_019)
scene.collection.objects.link(ob_beziercurve)
scene.collection.objects.link(ob_cube_020)
scene.collection.objects.link(ob_cube_021)
col_collection.objects.link(ob_camera_001)
col_collection.objects.link(ob_sun)
col_collection.objects.link(ob_sun_001)
col_sunbeam_reference.objects.link(ob_cube)
col_sunbeam_reference.objects.link(ob_cube_001)
col_sunbeam_reference.objects.link(ob_cube_007)
col_sunbeam_reference.objects.link(ob_cube_008)
col_sunbeam_reference.objects.link(ob_cube_009)
col_sunbeam_reference.objects.link(ob_cube_010)
col_sunbeam_reference.objects.link(ob_cube_011)
col_sunbeam_reference.objects.link(ob_cube_012)
col_sunbeam_reference.objects.link(ob_cube_013)
col_sunbeam_reference.objects.link(ob_cube_014)
def _layer_coll(name, lc=None):
    lc = lc or bpy.context.view_layer.layer_collection
    for c in lc.children:
        if c.name == name: return c
        r = _layer_coll(name, c)
        if r: return r
_layer_coll('Sunbeam reference').exclude = True

# ---- scene / render settings (as saved in the file)
scene.camera = ob_camera_001
scene.frame_start = 1; scene.frame_end = 250; scene.frame_set(3)
scene.render.engine = 'CYCLES'
scene.render.resolution_x = 1024
scene.render.resolution_y = 1024
scene.render.film_transparent = True
scene.cycles.samples = 128
scene.cycles.sampling_pattern = 'TABULATED_SOBOL'
scene.cycles.use_adaptive_sampling = False
scene.cycles.use_light_tree = False
scene.view_settings.view_transform = 'Filmic'
bpy.context.view_layer.update()
